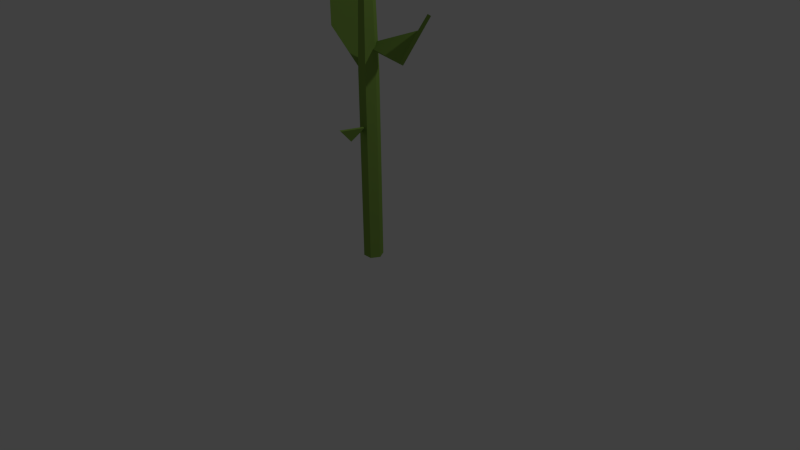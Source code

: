 # Source: Plant_Corn_01.blend  (saved by Blender 2.76.0; exported with 4.5.12 LTS)
import bpy
from mathutils import Matrix  # noqa: F401  (used for matrix-valued properties, if any)

bpy.ops.wm.read_factory_settings(use_empty=True)
scene = bpy.context.scene
scene.name = 'Scene'

# ---- collections
col_collection_1 = bpy.data.collections.new('Collection 1'); scene.collection.children.link(col_collection_1)

# ---- materials (node trees are filled in below, after node groups)
mat_color_f17 = bpy.data.materials.new('Color_F17')
mat_color_f17.alpha_threshold = 0.0
mat_color_f17.use_transparent_shadow = False
mat_color_f17.diffuse_color = (0.2392, 0.4, 0.07451, 1.0)
mat_color_f17.specular_color = (0.33, 0.33, 0.33)
mat_color_f17.roughness = 0.5
mat_frontcolor_001 = bpy.data.materials.new('FrontColor.001')
mat_frontcolor_001.alpha_threshold = 0.0
mat_frontcolor_001.use_transparent_shadow = False
mat_frontcolor_001.diffuse_color = (1.0, 1.0, 1.0, 1.0)
mat_frontcolor_001.specular_color = (0.33, 0.33, 0.33)
mat_frontcolor_001.roughness = 0.5
mat_color_d01_001 = bpy.data.materials.new('Color_D01.001')
mat_color_d01_001.alpha_threshold = 0.0
mat_color_d01_001.use_transparent_shadow = False
mat_color_d01_001.diffuse_color = (1.0, 0.749, 0.0, 1.0)
mat_color_d01_001.specular_color = (0.33, 0.33, 0.33)
mat_color_d01_001.roughness = 0.5

# ---- material node trees

# ---- world
world_world = bpy.data.worlds.new('World'); scene.world = world_world
world_world.color = (0.05088, 0.05088, 0.05088)
world_world.use_sun_shadow = False
world_world.sun_shadow_jitter_overblur = 0.0
world_world.cycles.sampling_method = 'MANUAL'
world_world.cycles.sample_map_resolution = 256

# ---- cameras
cam_camera = bpy.data.cameras.new('Camera')
cam_camera.clip_end = 100.0
cam_camera.lens = 35.0
cam_camera.sensor_width = 32.0
cam_camera.sensor_height = 18.0
cam_camera.ortho_scale = 7.314
cam_camera.dof.focus_distance = 0.0
cam_camera.dof.aperture_fstop = 128.0

# ---- lights
light_lamp = bpy.data.lights.new('Lamp', 'POINT')
light_lamp.transmission_factor = 0.0
light_lamp.cutoff_distance = 30.0
light_lamp.energy = 100.0
light_lamp.shadow_buffer_clip_start = 1.001
light_lamp.shadow_soft_size = 0.1
light_lamp.shadow_maximum_resolution = 0.006
light_lamp.use_absolute_resolution = True
light_lamp.cycles.use_multiple_importance_sampling = False

# ---- meshes
me_untitled_019 = bpy.data.meshes.new('Untitled.019')
me_untitled_019.from_pydata([(-13.94, 487.0, 40.23), (-15.43, 442.2, 23.91), (-15.69, 487.0, 43.27), (-13.71, 442.2, 20.93), (-15.43, 442.2, 23.91), (-30.56, 487.0, 31.47), (-32.33, 487.0, 34.53), (-13.71, 442.2, 20.93), (72.23, 346.3, -23.19), (82.38, 309.3, 13.4), (79.13, 311.5, 15.97), (75.48, 344.0, -25.76), (21.61, 216.0, 31.53), (9.978, 196.8, 45.47), (34.24, 227.5, 82.81), (41.73, 487.0, 8.884), (27.98, 442.2, -1.15), (24.54, 442.2, -1.15), (45.24, 487.0, 8.884), (24.41, 522.4, -1.15), (6.78, 546.0, -14.55), (14.52, 546.0, -1.15), (11.73, 522.4, -23.12), (-47.19, 487.0, 8.78), (-15.43, 442.2, 23.91), (-32.33, 487.0, 34.53), (-15.62, 151.5, -1.15), (-8.288, 0.0, 11.55), (-8.288, 151.5, 11.55), (-15.62, 0.0, -1.15), (36.19, 226.2, 82.63), (9.978, 196.8, 45.47), (11.93, 195.5, 45.29), (34.24, 227.5, 82.81), (-8.288, 151.5, -13.85), (6.373, 0.0, -13.85), (-8.288, 0.0, -13.85), (6.373, 151.5, -13.85), (6.78, 546.0, 12.25), (-13.64, 522.4, 20.82), (11.73, 522.4, 20.82), (-8.695, 546.0, 12.25), (-13.71, 442.2, -23.23), (-42.85, 487.0, -13.25), (-26.45, 442.2, -1.15), (-31.96, 487.0, -32.12), (41.73, 487.0, 8.884), (11.79, 442.2, 20.93), (28.74, 487.0, 31.39), (24.54, 442.2, -1.15), (30.49, 487.0, 34.42), (41.73, 487.0, 8.884), (28.74, 487.0, 31.39), (45.24, 487.0, 8.884), (23.56, 214.7, 31.34), (11.93, 195.5, 45.29), (3.585, 196.2, 29.2), (-10.01, 432.8, -16.83), (-11.37, 432.8, -1.15), (-19.06, 432.8, -1.15), (-6.162, 432.8, -10.16), (8.094, 432.8, -16.83), (4.247, 432.8, -10.16), (9.452, 432.8, -1.15), (17.15, 432.8, -1.15), (-10.01, 432.8, 14.53), (-6.162, 432.8, 7.865), (8.094, 432.8, 14.53), (4.247, 432.8, 7.865), (11.93, 195.5, 45.29), (9.978, 196.8, 45.47), (3.585, 196.2, 29.2), (9.978, 196.8, 45.47), (23.56, 214.7, 31.34), (11.93, 195.5, 45.29), (21.61, 216.0, 31.53), (-8.288, 283.5, -13.85), (6.373, 283.5, -13.85), (72.23, 346.3, -23.19), (79.13, 311.5, 15.97), (150.4, 390.0, 37.38), (-45.79, 487.0, -13.25), (-15.43, 442.2, -26.21), (-29.89, 442.2, -1.15), (-33.43, 487.0, -34.66), (6.373, 151.5, 11.55), (-8.288, 0.0, 11.55), (6.373, 0.0, 11.55), (-8.288, 151.5, 11.55), (-15.43, 442.2, -26.21), (13.51, 439.8, -26.21), (-15.43, 439.8, -26.21), (13.51, 442.2, -26.21), (-13.94, 487.0, -42.53), (-15.43, 442.2, -26.21), (-13.71, 442.2, -23.23), (-15.69, 487.0, -45.56), (75.48, 344.0, -25.76), (7.029, 319.4, -10.94), (8.147, 322.6, -8.847), (13.51, 442.2, -26.21), (12.05, 487.0, -42.53), (11.79, 442.2, -23.23), (13.8, 487.0, -45.56), (-13.71, 439.8, -23.23), (-15.62, 439.8, -1.15), (-26.45, 439.8, -1.15), (-8.288, 439.8, -13.85), (11.79, 439.8, -23.23), (6.373, 439.8, -13.85), (13.7, 439.8, -1.15), (24.54, 439.8, -1.15), (-13.71, 439.8, 20.93), (-8.288, 439.8, 11.55), (11.79, 439.8, 20.93), (6.373, 439.8, 11.55), (-55.33, 348.1, -45.47), (-90.53, 325.4, -13.02), (-88.83, 328.3, -9.775), (-57.02, 345.1, -48.71), (12.05, 487.0, -42.53), (-13.71, 442.2, -23.23), (11.79, 442.2, -23.23), (-13.94, 487.0, -42.53), (-0.08032, 202.5, 11.55), (6.373, 283.5, 11.55), (-5.699, 197.0, 11.55), (-1.772, 203.4, 11.55), (-2.374, 203.7, 11.55), (-7.504, 198.7, 11.55), (-8.288, 283.5, 11.55), (23.56, 214.7, 31.34), (36.19, 226.2, 82.63), (11.93, 195.5, 45.29), (-13.94, 487.0, 40.23), (11.79, 442.2, 20.93), (-13.71, 442.2, 20.93), (12.05, 487.0, 40.23), (45.36, 313.7, 8.291), (45.88, 310.3, 5.136), (79.13, 311.5, 15.97), (28.74, 487.0, 31.39), (13.51, 442.2, 23.91), (30.49, 487.0, 34.42), (11.79, 442.2, 20.93), (13.7, 151.5, -1.15), (6.373, 283.5, 11.55), (6.373, 151.5, 11.55), (13.7, 283.5, -1.15), (75.48, 344.0, -25.76), (12.52, 311.6, -1.81), (7.029, 319.4, -10.94), (45.88, 310.3, 5.136), (13.8, 487.0, 43.27), (-13.94, 487.0, 40.23), (-15.69, 487.0, 43.27), (12.05, 487.0, 40.23), (-13.94, 487.0, -42.53), (13.8, 487.0, -45.56), (-15.69, 487.0, -45.56), (12.05, 487.0, -42.53), (13.8, 487.0, 43.27), (-15.43, 442.2, 23.91), (13.51, 442.2, 23.91), (-15.69, 487.0, 43.27), (13.51, 442.2, 23.91), (12.05, 487.0, 40.23), (13.8, 487.0, 43.27), (11.79, 442.2, 20.93), (-42.85, 487.0, -13.25), (-29.89, 442.2, -1.15), (-26.45, 442.2, -1.15), (-45.79, 487.0, -13.25), (34.24, 227.5, 82.81), (23.56, 214.7, 31.34), (21.61, 216.0, 31.53), (36.19, 226.2, 82.63), (-8.695, 546.0, 12.25), (-26.33, 522.4, -1.15), (-13.64, 522.4, 20.82), (-16.43, 546.0, -1.15), (6.373, 0.0, -13.85), (13.7, 151.5, -1.15), (13.7, 0.0, -1.15), (6.373, 151.5, -13.85), (-15.69, 487.0, -45.56), (13.51, 442.2, -26.21), (-15.43, 442.2, -26.21), (13.8, 487.0, -45.56), (75.48, 344.0, -25.76), (153.6, 387.7, 34.81), (82.38, 309.3, 13.4), (-29.89, 439.8, -1.15), (-15.43, 439.8, 23.91), (-47.19, 487.0, 8.78), (-47.19, 487.0, 8.78), (-29.89, 439.8, -1.15), (-29.89, 442.2, -1.15), (13.51, 439.8, -26.21), (-15.43, 439.8, -26.21), (150.4, 390.0, 37.38), (75.48, 344.0, -25.76), (72.23, 346.3, -23.19), (153.6, 387.7, 34.81), (3.585, 196.2, 29.2), (9.978, 196.8, 45.47), (2.202, 197.9, 30.01), (21.61, 216.0, 31.53), (2.202, 197.9, 30.01), (9.978, 196.8, 45.47), (-15.62, 283.5, -1.15), (-8.288, 151.5, 11.55), (-8.288, 283.5, 11.55), (-15.62, 151.5, -1.15), (-15.43, 442.2, -26.21), (-31.96, 487.0, -32.12), (-13.71, 442.2, -23.23), (-33.43, 487.0, -34.66), (27.98, 439.8, -1.15), (13.7, 283.5, -1.15), (12.52, 311.6, -1.81), (12.89, 312.2, -1.15), (6.373, 283.5, -13.85), (7.029, 319.4, -10.94), (8.341, 323.4, -8.468), (9.452, 432.8, -1.15), (12.74, 317.4, -1.15), (4.247, 432.8, -10.16), (8.147, 322.6, -8.847), (23.56, 214.7, 31.34), (-0.08032, 202.5, 11.55), (-1.772, 203.4, 11.55), (-90.53, 325.4, -13.02), (-10.5, 276.6, -10.02), (-13.8, 272.3, -4.298), (-57.02, 345.1, -48.71), (-6.162, 432.8, -10.16), (6.373, 283.5, -13.85), (-8.288, 283.5, -13.85), (4.247, 432.8, -10.16), (-13.64, 522.4, -23.12), (11.73, 456.4, -23.12), (-13.64, 456.4, -23.12), (11.73, 522.4, -23.12), (-11.21, 283.1, -8.782), (-88.83, 328.3, -9.775), (-15.45, 277.6, -1.437), (-55.33, 348.1, -45.47), (-13.64, 456.4, -23.12), (7.498, 442.2, -15.8), (-9.413, 442.2, -15.8), (11.73, 456.4, -23.12), (-119.8, 413.8, -32.61), (-57.02, 345.1, -48.71), (-101.7, 359.0, -20.61), (7.498, 442.2, -15.8), (24.41, 456.4, -1.15), (15.95, 442.2, -1.15), (11.73, 456.4, -23.12), (11.79, 439.8, 20.93), (13.51, 442.2, 23.91), (13.51, 439.8, 23.91), (11.79, 442.2, 20.93), (13.51, 439.8, -26.21), (27.98, 442.2, -1.15), (27.98, 439.8, -1.15), (13.51, 442.2, -26.21), (-13.71, 439.8, -23.23), (8.094, 432.8, -16.83), (-10.01, 432.8, -16.83), (11.79, 439.8, -23.23), (45.36, 313.7, 8.291), (12.52, 311.6, -1.81), (45.88, 310.3, 5.136), (12.89, 312.2, -1.15), (11.43, 315.1, 1.226), (-19.06, 432.8, -1.15), (-13.71, 439.8, 20.93), (-26.45, 439.8, -1.15), (-10.01, 432.8, 14.53), (-8.695, 546.0, -14.55), (11.73, 522.4, -23.12), (-13.64, 522.4, -23.12), (6.78, 546.0, -14.55), (11.73, 522.4, 20.82), (-13.64, 456.4, 20.82), (11.73, 456.4, 20.82), (-13.64, 522.4, 20.82), (12.89, 312.2, -1.15), (12.74, 317.4, -1.15), (11.43, 315.1, 1.226), (-8.288, 151.5, -13.85), (-15.62, 0.0, -1.15), (-15.62, 151.5, -1.15), (-8.288, 0.0, -13.85), (24.41, 522.4, -1.15), (6.78, 546.0, 12.25), (11.73, 522.4, 20.82), (14.52, 546.0, -1.15), (-8.695, 546.0, 12.25), (-8.695, 546.0, -14.55), (-16.43, 546.0, -1.15), (6.78, 546.0, 12.25), (6.78, 546.0, -14.55), (14.52, 546.0, -1.15), (6.373, 439.8, 11.55), (-6.162, 432.8, 7.865), (4.247, 432.8, 7.865), (-8.288, 439.8, 11.55), (-10.5, 276.6, -10.02), (-55.33, 348.1, -45.47), (-11.21, 283.1, -8.782), (-57.02, 345.1, -48.71), (-15.45, 277.6, -1.437), (-90.53, 325.4, -13.02), (-13.8, 272.3, -4.298), (-88.83, 328.3, -9.775), (28.74, 487.0, -33.69), (13.51, 442.2, -26.21), (11.79, 442.2, -23.23), (30.49, 487.0, -36.72), (-15.43, 439.8, 23.91), (4.247, 432.8, 7.865), (-8.288, 283.5, 11.55), (6.373, 283.5, 11.55), (-6.162, 432.8, 7.865), (82.38, 309.3, 13.4), (79.13, 311.5, 15.97), (45.88, 310.3, 5.136), (6.373, 283.5, 11.55), (4.247, 432.8, 7.865), (13.7, 283.5, -1.15), (9.452, 432.8, -1.15), (-13.64, 522.4, -23.12), (-26.33, 456.4, -1.15), (-26.33, 522.4, -1.15), (-13.64, 456.4, -23.12), (-116.8, 415.5, -29.46), (-55.33, 348.1, -45.47), (-57.02, 345.1, -48.71), (-13.64, 456.4, -23.12), (-17.87, 442.2, -1.15), (-26.33, 456.4, -1.15), (-9.413, 442.2, -15.8), (-5.699, 197.0, 11.55), (2.202, 197.9, 30.01), (-7.504, 198.7, 11.55), (3.585, 196.2, 29.2), (-13.71, 442.2, 20.93), (-43.66, 487.0, 8.78), (-30.56, 487.0, 31.47), (-26.45, 442.2, -1.15), (8.341, 323.4, -8.468), (75.48, 344.0, -25.76), (8.147, 322.6, -8.847), (72.23, 346.3, -23.19), (13.7, 0.0, -1.15), (6.373, 151.5, 11.55), (6.373, 0.0, 11.55), (13.7, 151.5, -1.15), (79.13, 311.5, 15.97), (72.23, 346.3, -23.19), (45.36, 313.7, 8.291), (-15.62, 283.5, -1.15), (-15.45, 277.6, -1.437), (-15.62, 151.5, -1.15), (-11.21, 283.1, -8.782), (-8.288, 283.5, -13.85), (-10.5, 276.6, -10.02), (-8.288, 151.5, -13.85), (-13.8, 272.3, -4.298), (-8.695, 546.0, -14.55), (-26.33, 522.4, -1.15), (-16.43, 546.0, -1.15), (-13.64, 522.4, -23.12), (-6.162, 432.8, -10.16), (-15.62, 283.5, -1.15), (-11.37, 432.8, -1.15), (-8.288, 283.5, -13.85), (-0.08032, 202.5, 11.55), (3.585, 196.2, 29.2), (-5.699, 197.0, 11.55), (23.56, 214.7, 31.34), (2.202, 197.9, 30.01), (-2.374, 203.7, 11.55), (-7.504, 198.7, 11.55), (21.61, 216.0, 31.53), (-15.62, 439.8, -1.15), (-6.162, 432.8, 7.865), (-8.288, 439.8, 11.55), (-11.37, 432.8, -1.15), (-11.21, 283.1, -8.782), (-13.8, 272.3, -4.298), (-15.45, 277.6, -1.437), (-10.5, 276.6, -10.02), (-47.19, 487.0, 8.78), (-26.45, 442.2, -1.15), (-29.89, 442.2, -1.15), (-43.66, 487.0, 8.78), (-98.66, 360.7, -17.45), (-101.7, 359.0, -20.61), (-88.83, 328.3, -9.775), (13.51, 442.2, -26.21), (45.24, 487.0, -11.18), (27.98, 442.2, -1.15), (30.49, 487.0, -36.72), (153.6, 387.7, 34.81), (79.13, 311.5, 15.97), (82.38, 309.3, 13.4), (150.4, 390.0, 37.38), (45.24, 487.0, -11.18), (24.54, 442.2, -1.15), (27.98, 442.2, -1.15), (41.73, 487.0, -11.18), (-13.71, 439.8, 20.93), (-15.43, 442.2, 23.91), (-15.43, 439.8, 23.91), (-13.71, 442.2, 20.93), (-26.33, 522.4, -1.15), (-13.64, 456.4, 20.82), (-13.64, 522.4, 20.82), (-26.33, 456.4, -1.15), (-8.288, 439.8, -13.85), (4.247, 432.8, -10.16), (-6.162, 432.8, -10.16), (6.373, 439.8, -13.85), (-15.43, 439.8, 23.91), (-29.89, 439.8, -1.15), (17.15, 432.8, -1.15), (11.79, 439.8, 20.93), (8.094, 432.8, 14.53), (24.54, 439.8, -1.15), (6.373, 151.5, -13.85), (13.7, 283.5, -1.15), (13.7, 151.5, -1.15), (6.373, 283.5, -13.85), (-32.33, 487.0, 34.53), (-43.66, 487.0, 8.78), (-47.19, 487.0, 8.78), (-30.56, 487.0, 31.47), (41.73, 487.0, -11.18), (11.79, 442.2, -23.23), (24.54, 442.2, -1.15), (28.74, 487.0, -33.69), (-116.8, 415.5, -29.46), (-57.02, 345.1, -48.71), (-119.8, 413.8, -32.61), (82.38, 309.3, 13.4), (45.88, 310.3, 5.136), (75.48, 344.0, -25.76), (-42.85, 487.0, -13.25), (-33.43, 487.0, -34.66), (-45.79, 487.0, -13.25), (-31.96, 487.0, -32.12), (45.36, 313.7, 8.291), (12.74, 317.4, -1.15), (11.43, 315.1, 1.226), (72.23, 346.3, -23.19), (8.341, 323.4, -8.468), (-2.374, 203.7, 11.55), (23.56, 214.7, 31.34), (-1.772, 203.4, 11.55), (21.61, 216.0, 31.53), (-26.33, 456.4, -1.15), (-9.413, 442.2, 13.5), (-13.64, 456.4, 20.82), (-17.87, 442.2, -1.15), (7.498, 442.2, 13.5), (24.41, 456.4, -1.15), (11.73, 456.4, 20.82), (15.95, 442.2, -1.15), (-13.71, 442.2, -23.23), (-26.45, 439.8, -1.15), (-26.45, 442.2, -1.15), (-13.71, 439.8, -23.23), (13.51, 442.2, 23.91), (24.54, 442.2, -1.15), (11.79, 442.2, 20.93), (27.98, 442.2, -1.15), (-13.71, 439.8, -23.23), (-19.06, 432.8, -1.15), (-26.45, 439.8, -1.15), (-10.01, 432.8, -16.83), (13.51, 439.8, 23.91), (41.73, 487.0, -11.18), (30.49, 487.0, -36.72), (28.74, 487.0, -33.69), (45.24, 487.0, -11.18), (-13.71, 442.2, 20.93), (-17.87, 442.2, -1.15), (-26.45, 442.2, -1.15), (-9.413, 442.2, 13.5), (7.498, 442.2, 13.5), (15.95, 442.2, -1.15), (-13.71, 442.2, -23.23), (-9.413, 442.2, -15.8), (11.79, 442.2, -23.23), (7.498, 442.2, -15.8), (11.79, 439.8, -23.23), (17.15, 432.8, -1.15), (8.094, 432.8, -16.83), (24.54, 439.8, -1.15), (4.247, 432.8, 7.865), (13.7, 439.8, -1.15), (6.373, 439.8, 11.55), (9.452, 432.8, -1.15), (13.51, 442.2, 23.91), (45.24, 487.0, 8.884), (30.49, 487.0, 34.42), (27.98, 442.2, -1.15), (11.79, 439.8, -23.23), (24.54, 442.2, -1.15), (24.54, 439.8, -1.15), (11.79, 442.2, -23.23), (13.51, 442.2, 23.91), (-15.43, 439.8, 23.91), (13.51, 439.8, 23.91), (-15.43, 442.2, 23.91), (-15.43, 442.2, -26.21), (-29.89, 439.8, -1.15), (-29.89, 442.2, -1.15), (-15.43, 439.8, -26.21), (11.79, 442.2, 20.93), (-13.71, 439.8, 20.93), (11.79, 439.8, 20.93), (-13.71, 442.2, 20.93), (-15.43, 442.2, 23.91), (11.79, 442.2, -23.23), (-13.71, 439.8, -23.23), (11.79, 439.8, -23.23), (-13.71, 442.2, -23.23), (-29.89, 442.2, -1.15), (-26.45, 439.8, -1.15), (-29.89, 439.8, -1.15), (-26.45, 442.2, -1.15), (-15.43, 439.8, -26.21), (-13.71, 442.2, -23.23), (-13.71, 439.8, -23.23), (-15.43, 442.2, -26.21), (-6.162, 432.8, 7.865), (-15.62, 283.5, -1.15), (-8.288, 283.5, 11.55), (-11.37, 432.8, -1.15), (24.54, 439.8, -1.15), (11.79, 442.2, 20.93), (11.79, 439.8, 20.93), (24.54, 442.2, -1.15), (-98.66, 360.7, -17.45), (-88.83, 328.3, -9.775), (-55.33, 348.1, -45.47), (13.51, 442.2, -26.21), (11.79, 439.8, -23.23), (11.79, 442.2, -23.23), (13.51, 439.8, -26.21), (13.51, 442.2, -26.21), (24.41, 456.4, -1.15), (11.73, 522.4, 20.82), (11.73, 456.4, 20.82), (24.41, 522.4, -1.15), (11.79, 439.8, 20.93), (-10.01, 432.8, 14.53), (8.094, 432.8, 14.53), (-13.71, 439.8, 20.93), (-8.288, 439.8, -13.85), (-11.37, 432.8, -1.15), (-15.62, 439.8, -1.15), (-6.162, 432.8, -10.16), (-26.45, 442.2, -1.15), (-13.71, 439.8, 20.93), (-13.71, 442.2, 20.93), (-26.45, 439.8, -1.15), (4.247, 432.8, -10.16), (13.7, 439.8, -1.15), (9.452, 432.8, -1.15), (6.373, 439.8, -13.85), (-116.8, 415.5, -29.46), (-98.66, 360.7, -17.45), (-55.33, 348.1, -45.47), (24.54, 442.2, -1.15), (27.98, 439.8, -1.15), (24.54, 439.8, -1.15), (27.98, 442.2, -1.15), (-101.7, 359.0, -20.61), (-90.53, 325.4, -13.02), (-88.83, 328.3, -9.775), (-101.7, 359.0, -20.61), (-57.02, 345.1, -48.71), (-90.53, 325.4, -13.02), (11.73, 456.4, 20.82), (-9.413, 442.2, 13.5), (7.498, 442.2, 13.5), (-13.64, 456.4, 20.82), (11.73, 456.4, -23.12), (24.41, 522.4, -1.15), (24.41, 456.4, -1.15), (11.73, 522.4, -23.12), (27.98, 439.8, -1.15), (13.51, 442.2, 23.91), (13.51, 439.8, 23.91), (27.98, 442.2, -1.15), (-15.43, 442.2, -26.21), (-29.89, 442.2, -1.15), (-98.66, 360.7, -17.45), (-119.8, 413.8, -32.61), (-101.7, 359.0, -20.61), (-116.8, 415.5, -29.46)], [], [(0, 1, 2), (1, 0, 3), (4, 5, 6), (5, 4, 7), (8, 9, 10), (9, 8, 11), (12, 13, 14), (15, 16, 17), (16, 15, 18), (19, 20, 21), (20, 19, 22), (23, 24, 25), (26, 27, 28), (27, 26, 29), (30, 31, 32), (31, 30, 33), (34, 35, 36), (35, 34, 37), (38, 39, 40), (39, 38, 41), (42, 43, 44), (43, 42, 45), (46, 47, 48), (47, 46, 49), (50, 51, 52), (51, 50, 53), (54, 55, 56), (57, 58, 59), (58, 57, 60), (60, 57, 61), (60, 61, 62), (62, 61, 63), (63, 61, 64), (58, 65, 59), (65, 58, 66), (65, 66, 67), (67, 66, 68), (67, 68, 63), (67, 63, 64), (69, 70, 71), (72, 73, 74), (73, 72, 75), (76, 37, 34), (37, 76, 77), (78, 79, 80), (81, 82, 83), (82, 81, 84), (85, 86, 87), (86, 85, 88), (89, 90, 91), (90, 89, 92), (93, 94, 95), (94, 93, 96), (97, 98, 99), (100, 101, 102), (101, 100, 103), (104, 105, 106), (105, 104, 107), (107, 104, 108), (107, 108, 109), (109, 108, 110), (110, 108, 111), (105, 112, 106), (112, 105, 113), (112, 113, 114), (114, 113, 115), (114, 115, 110), (114, 110, 111), (116, 117, 118), (117, 116, 119), (120, 121, 122), (121, 120, 123), (85, 124, 88), (124, 85, 125), (88, 124, 126), (124, 125, 127), (127, 125, 128), (88, 129, 130), (129, 88, 126), (130, 129, 128), (130, 128, 125), (131, 132, 133), (134, 135, 136), (135, 134, 137), (138, 139, 140), (141, 142, 143), (142, 141, 144), (145, 146, 147), (146, 145, 148), (149, 150, 151), (150, 149, 152), (153, 154, 155), (154, 153, 156), (157, 158, 159), (158, 157, 160), (161, 162, 163), (162, 161, 164), (165, 166, 167), (166, 165, 168), (169, 170, 171), (170, 169, 172), (173, 174, 175), (174, 173, 176), (177, 178, 179), (178, 177, 180), (181, 182, 183), (182, 181, 184), (185, 186, 187), (186, 185, 188), (189, 190, 191), (192, 193, 194), (195, 196, 197), (198, 104, 199), (104, 198, 108), (200, 201, 202), (201, 200, 203), (204, 205, 206), (207, 208, 209), (210, 211, 212), (211, 210, 213), (214, 215, 216), (215, 214, 217), (198, 111, 108), (111, 198, 218), (219, 220, 221), (220, 219, 222), (220, 222, 223), (224, 225, 226), (225, 224, 227), (227, 224, 228), (227, 228, 223), (227, 223, 222), (229, 230, 231), (232, 233, 234), (233, 232, 235), (236, 237, 238), (237, 236, 239), (240, 241, 242), (241, 240, 243), (244, 245, 246), (245, 244, 247), (248, 249, 250), (249, 248, 251), (252, 253, 254), (255, 256, 257), (256, 255, 258), (259, 260, 261), (260, 259, 262), (263, 264, 265), (264, 263, 266), (267, 268, 269), (268, 267, 270), (271, 272, 273), (272, 271, 274), (274, 271, 275), (276, 277, 278), (277, 276, 279), (280, 281, 282), (281, 280, 283), (284, 285, 286), (285, 284, 287), (288, 289, 290), (291, 292, 293), (292, 291, 294), (295, 296, 297), (296, 295, 298), (299, 300, 301), (300, 299, 302), (300, 302, 303), (303, 302, 304), (305, 306, 307), (306, 305, 308), (309, 310, 311), (310, 309, 312), (313, 314, 315), (314, 313, 316), (317, 318, 319), (318, 317, 320), (23, 321, 24), (322, 323, 324), (323, 322, 325), (326, 327, 328), (329, 290, 330), (290, 329, 331), (290, 331, 288), (290, 332, 330), (332, 290, 289), (333, 334, 335), (334, 333, 336), (337, 338, 339), (340, 341, 342), (341, 340, 343), (221, 224, 226), (224, 221, 220), (224, 220, 228), (228, 220, 223), (344, 345, 346), (345, 344, 347), (348, 349, 350), (349, 348, 351), (352, 353, 354), (353, 352, 355), (356, 357, 358), (357, 356, 359), (360, 361, 362), (363, 364, 365), (364, 363, 366), (366, 363, 367), (366, 367, 368), (364, 369, 365), (369, 364, 370), (369, 370, 368), (369, 368, 367), (371, 372, 373), (372, 371, 374), (124, 129, 126), (129, 124, 127), (129, 127, 128), (375, 376, 377), (376, 375, 378), (379, 380, 381), (380, 379, 382), (383, 384, 385), (384, 383, 386), (387, 388, 389), (388, 387, 390), (391, 392, 393), (392, 391, 394), (395, 396, 397), (396, 395, 398), (399, 400, 401), (402, 403, 404), (403, 402, 405), (406, 407, 408), (407, 406, 409), (410, 411, 412), (411, 410, 413), (414, 415, 416), (415, 414, 417), (418, 419, 420), (419, 418, 421), (422, 423, 424), (423, 422, 425), (106, 426, 427), (426, 106, 112), (428, 429, 430), (429, 428, 431), (432, 433, 434), (433, 432, 435), (436, 437, 438), (437, 436, 439), (440, 441, 442), (441, 440, 443), (444, 445, 446), (447, 448, 449), (450, 451, 452), (451, 450, 453), (454, 455, 456), (455, 457, 458), (457, 455, 454), (459, 460, 461), (460, 459, 462), (463, 464, 465), (464, 463, 466), (467, 468, 469), (468, 467, 470), (471, 472, 473), (472, 471, 474), (475, 476, 477), (476, 475, 478), (479, 480, 481), (480, 479, 482), (112, 483, 426), (483, 112, 114), (484, 485, 486), (485, 484, 487), (488, 489, 490), (489, 488, 491), (491, 488, 477), (491, 477, 492), (492, 477, 493), (493, 477, 476), (489, 494, 490), (494, 489, 495), (494, 495, 496), (496, 495, 497), (496, 497, 493), (496, 493, 476), (498, 499, 500), (499, 498, 501), (502, 503, 504), (503, 502, 505), (506, 507, 508), (507, 506, 509), (510, 511, 512), (511, 510, 513), (514, 515, 516), (515, 514, 517), (518, 519, 520), (519, 518, 521), (522, 523, 524), (523, 522, 525), (475, 488, 526), (488, 475, 477), (527, 528, 529), (528, 527, 530), (199, 106, 427), (106, 199, 104), (531, 532, 533), (532, 531, 534), (535, 536, 537), (536, 535, 538), (539, 540, 541), (540, 539, 542), (543, 544, 545), (544, 543, 546), (547, 548, 549), (550, 551, 552), (551, 550, 553), (476, 554, 496), (554, 476, 478), (555, 556, 557), (556, 555, 558), (559, 560, 561), (560, 559, 562), (563, 564, 565), (564, 563, 566), (567, 568, 569), (568, 567, 570), (571, 572, 573), (572, 571, 574), (575, 576, 577), (578, 579, 580), (579, 578, 581), (582, 583, 584), (585, 586, 587), (588, 589, 590), (589, 588, 591), (592, 593, 594), (593, 592, 595), (111, 483, 114), (483, 111, 218), (596, 597, 598), (597, 596, 599), (490, 600, 601), (600, 490, 494), (602, 603, 604), (603, 602, 605)])
me_untitled_019.polygons.foreach_set('use_smooth', [True] * 348)
me_untitled_019.polygons.foreach_set('material_index', [0, 0, 0, 0, 1, 1, 0, 0, 0, 2, 2, 0, 0, 0, 0, 0, 0, 0, 2, 2, 0, 0, 0, 0, 0, 0, 0, 0, 0, 0, 0, 0, 0, 0, 0, 0, 0, 0, 0, 0, 1, 1, 0, 0, 0, 0, 0, 0, 0, 0, 0, 0, 0, 0, 0, 0, 0, 0, 0, 0, 0, 0, 0, 0, 0, 0, 0, 0, 1, 1, 0, 0, 0, 0, 0, 0, 0, 0, 0, 0, 0, 0, 0, 0, 0, 0, 0, 0, 0, 0, 0, 0, 0, 0, 0, 0, 0, 0, 0, 0, 0, 0, 0, 2, 2, 0, 0, 0, 0, 0, 0, 0, 0, 0, 0, 0, 0, 0, 0, 0, 0, 0, 0, 0, 0, 0, 0, 0, 0, 0, 0, 0, 0, 0, 0, 0, 0, 2, 2, 0, 0, 2, 2, 0, 2, 2, 0, 0, 0, 0, 0, 0, 0, 0, 0, 0, 0, 2, 2, 2, 2, 0, 0, 0, 2, 2, 2, 2, 2, 2, 0, 0, 0, 0, 0, 0, 0, 0, 0, 0, 0, 0, 0, 0, 0, 0, 0, 2, 2, 0, 2, 2, 0, 0, 0, 0, 0, 0, 0, 0, 0, 0, 0, 0, 0, 0, 0, 0, 0, 0, 0, 0, 0, 2, 2, 0, 0, 0, 0, 0, 0, 0, 0, 0, 0, 0, 0, 0, 0, 0, 0, 0, 0, 0, 0, 0, 0, 0, 0, 2, 2, 0, 0, 0, 0, 0, 0, 0, 0, 0, 0, 0, 0, 0, 0, 0, 0, 0, 0, 0, 0, 0, 2, 2, 2, 2, 0, 0, 0, 0, 0, 0, 0, 0, 0, 0, 0, 0, 0, 0, 0, 0, 0, 0, 0, 0, 0, 0, 0, 0, 0, 0, 0, 0, 0, 0, 0, 0, 0, 0, 0, 0, 0, 0, 0, 0, 0, 0, 0, 0, 0, 0, 0, 0, 0, 0, 0, 0, 0, 0, 0, 2, 2, 0, 0, 0, 0, 0, 0, 0, 0, 0, 0, 0, 0, 0, 2, 2, 2, 2, 0, 0, 0, 0, 0, 0, 0, 0])
_uv = me_untitled_019.uv_layers.new(name='UVMap')
_uv.uv.foreach_set('vector', [1.646, 18.83, 1.119, 17.02, 1.784, 18.83, 1.119, 17.02, 1.646, 18.83, 0.9835, 17.02, -1.119, 17.06, -1.674, 18.86, -1.814, 18.86, -1.674, 18.86, -1.119, 17.06, -0.9835, 17.06, -2.169, 9.888, -1.098, 8.096, -0.9477, 8.205, -1.098, 8.096, -2.169, 9.888, -2.319, 9.779, 1.316, 7.462, 1.819, 6.553, 3.373, 8.007, -1.643, 18.79, -1.102, 16.98, -0.9661, 16.98, -1.102, 16.98, -1.643, 18.79, -1.781, 18.79, -0.4413, 19.04, 0.3627, 20.03, -0.2466, 20.03, 0.3627, 20.03, -0.4413, 19.04, 0.5574, 19.04, -0.6296, 18.24, 0.5115, 16.31, 0.5409, 18.24, -0.3467, 5.965, 0.2306, 0.0, 0.2306, 5.965, 0.2306, 0.0, -0.3467, 5.965, -0.3467, 0.0, 2.682, 8.495, 1.123, 7.044, 1.189, 6.979, 1.123, 7.044, 2.682, 8.495, 2.616, 8.56, 0.3263, 5.965, -0.2509, 0.0, 0.3263, 0.0, -0.2509, 0.0, 0.3263, 5.965, -0.2509, 5.965, 0.2669, 20.04, -0.5371, 19.05, 0.4617, 19.05, -0.5371, 19.05, 0.2669, 20.04, -0.3423, 20.04, 0.5223, 16.25, -0.3919, 18.18, -0.4816, 16.25, -0.3919, 18.18, 0.5223, 16.25, 0.4659, 18.18, -0.5186, 18.17, 0.4816, 16.24, 0.5044, 18.17, 0.4816, 16.24, -0.5186, 18.17, -0.5223, 16.24, 1.201, -1.355, 1.643, -0.3498, 1.132, -1.236, 1.643, -0.3498, 1.201, -1.355, 1.781, -0.3498, -1.53, 6.462, -1.785, 5.455, -1.072, 5.49, 0.3941, 0.6625, 0.4475, 0.04527, 0.7504, 0.04527, 0.4475, 0.04527, 0.3941, 0.6625, 0.2426, 0.4002, 0.2426, 0.4002, 0.3941, 0.6625, -0.3187, 0.6625, 0.2426, 0.4002, -0.3187, 0.6625, -0.1672, 0.4002, -0.1672, 0.4002, -0.3187, 0.6625, -0.3721, 0.04527, -0.3721, 0.04527, -0.3187, 0.6625, -0.675, 0.04527, 0.4475, 0.04527, 0.3941, -0.572, 0.7504, 0.04527, 0.3941, -0.572, 0.4475, 0.04527, 0.2426, -0.3097, 0.3941, -0.572, 0.2426, -0.3097, -0.3187, -0.572, -0.3187, -0.572, 0.2426, -0.3097, -0.1672, -0.3097, -0.3187, -0.572, -0.1672, -0.3097, -0.3721, 0.04527, -0.3187, -0.572, -0.3721, 0.04527, -0.675, 0.04527, 1.818, 4.714, 1.793, 4.803, 1.105, 4.76, 0.325, 6.371, -0.3824, 7.138, 0.2514, 6.314, -0.3824, 7.138, 0.325, 6.371, -0.3088, 7.195, 0.3263, 11.16, -0.2509, 5.965, 0.3263, 5.965, -0.2509, 5.965, 0.3263, 11.16, -0.2509, 11.16, 1.048, 13.31, 2.425, 11.76, 4.827, 15.27, 0.4497, 18.27, -0.59, 16.34, 0.5492, 16.34, -0.59, 16.34, 0.4497, 18.27, -0.5237, 18.27, 0.2509, 5.965, -0.3263, 0.0, 0.2509, 0.0, -0.3263, 0.0, 0.2509, 5.965, -0.3263, 5.965, 0.6073, 17.41, -0.5319, 17.32, 0.6073, 17.32, -0.5319, 17.32, 0.6073, 17.41, -0.5319, 17.41, -1.724, 18.84, -1.197, 17.03, -1.062, 17.03, -1.197, 17.03, -1.724, 18.84, -1.862, 18.84, -3.106, 11.16, -0.4436, 9.954, -0.4449, 10.11, 1.16, 17.05, 1.687, 18.85, 1.024, 17.05, 1.687, 18.85, 1.16, 17.05, 1.825, 18.85, 0.5396, 0.9146, 0.6149, 0.04527, 1.042, 0.04527, 0.6149, 0.04527, 0.5396, 0.9146, 0.3263, 0.5452, 0.3263, 0.5452, 0.5396, 0.9146, -0.4642, 0.9146, 0.3263, 0.5452, -0.4642, 0.9146, -0.2509, 0.5452, -0.2509, 0.5452, -0.4642, 0.9146, -0.5395, 0.04527, -0.5395, 0.04527, -0.4642, 0.9146, -0.9661, 0.04527, 0.6149, 0.04527, 0.5396, -0.8241, 1.042, 0.04527, 0.5396, -0.8241, 0.6149, 0.04527, 0.3263, -0.4546, 0.5396, -0.8241, 0.3263, -0.4546, -0.4642, -0.8241, -0.4642, -0.8241, 0.3263, -0.4546, -0.2509, -0.4546, -0.4642, -0.8241, -0.2509, -0.4546, -0.5395, 0.04527, -0.4642, -0.8241, -0.5395, 0.04527, -0.9661, 0.04527, -0.8783, 8.246, 0.8151, 7.026, 0.9098, 7.186, 0.8151, 7.026, -0.8783, 8.246, -0.973, 8.087, 0.4744, 18.27, -0.5396, 16.35, 0.4642, 16.35, -0.5396, 16.35, 0.4744, 18.27, -0.5487, 18.27, 0.2509, 5.965, -0.003162, 7.973, -0.3263, 5.965, -0.003162, 7.973, 0.2509, 5.965, 0.2509, 11.16, -0.3263, 5.965, -0.003162, 7.973, -0.2244, 7.755, -0.003162, 7.973, 0.2509, 11.16, -0.06978, 8.008, -0.06978, 8.008, 0.2509, 11.16, -0.09348, 8.021, -0.3263, 5.965, -0.2954, 7.824, -0.3263, 11.16, -0.2954, 7.824, -0.3263, 5.965, -0.2244, 7.755, -0.3263, 11.16, -0.2954, 7.824, -0.09348, 8.021, -0.3263, 11.16, -0.09348, 8.021, 0.2509, 11.16, -1.316, 7.462, -3.373, 8.007, -1.819, 6.553, 0.5487, 18.24, -0.4642, 16.32, 0.5396, 16.32, -0.4642, 16.32, 0.5487, 18.24, -0.4744, 18.24, 1.806, 8.984, 1.791, 8.799, 3.167, 8.867, 1.636, 18.84, 1.081, 17.03, 1.774, 18.84, 1.081, 17.03, 1.636, 18.84, 0.9458, 17.03, 0.309, 5.965, -0.2683, 11.16, -0.2683, 5.965, -0.2683, 11.16, 0.309, 5.965, 0.309, 11.16, -2.766, 10.43, -0.4747, 8.586, -0.2026, 9.028, -0.4747, 8.586, -2.766, 10.43, -1.815, 8.51, 0.5434, -1.703, -0.5487, -1.584, -0.6176, -1.703, -0.5487, -1.584, 0.5434, -1.703, 0.4744, -1.584, -0.5487, 1.674, 0.5434, 1.794, -0.6176, 1.794, 0.5434, 1.794, -0.5487, 1.674, 0.4744, 1.674, 0.5434, 18.28, -0.6073, 16.36, 0.5319, 16.36, -0.6073, 16.36, 0.5434, 18.28, -0.6176, 18.28, -1.081, 17.04, -1.609, 18.84, -1.747, 18.84, -1.609, 18.84, -1.081, 17.04, -0.9458, 17.04, -1.687, 18.65, -1.177, 16.82, -1.042, 16.82, -1.177, 16.82, -1.687, 18.65, -1.803, 18.65, -3.491, 5.761, -1.535, 4.917, -1.502, 5.004, -1.535, 4.917, -3.491, 5.761, -3.524, 5.674, 0.2466, 20.02, -0.5574, 19.03, 0.4413, 19.03, -0.5574, 19.03, 0.2466, 20.02, -0.3627, 20.02, 0.3467, 0.0, -0.2306, 5.965, -0.2306, 0.0, -0.2306, 5.965, 0.3467, 0.0, 0.3467, 5.965, 0.6176, 18.31, -0.5319, 16.39, 0.6073, 16.39, -0.5319, 16.39, 0.6176, 18.31, -0.5434, 18.31, -1.048, 13.31, -4.827, 15.27, -2.425, 11.76, -0.6277, 16.34, 0.5115, 16.34, -0.6296, 18.35, -1.783, 19.17, -0.9981, 17.32, -0.9981, 17.41, -0.5319, 1.032, 0.5396, 0.9146, 0.6073, 1.032, 0.5396, 0.9146, -0.5319, 1.032, -0.4642, 0.9146, -6.015, 10.4, -2.887, 7.508, -2.767, 7.65, -2.887, 7.508, -6.015, 10.4, -6.135, 10.26, 1.111, 5.916, 1.799, 5.95, 1.119, 6.008, 1.5, 6.433, 1.067, 5.481, 1.748, 5.423, -0.3467, 11.16, 0.2306, 5.965, 0.2306, 11.16, 0.2306, 5.965, -0.3467, 11.16, -0.3467, 5.965, 1.197, 16.88, 1.724, 18.7, 1.062, 16.88, 1.724, 18.7, 1.197, 16.88, 1.84, 18.7, -0.5319, 1.032, -0.9661, 0.04527, -0.4642, 0.9146, -0.9661, 0.04527, -0.5319, 1.032, -1.102, 0.04527, -0.2306, 11.14, -0.1848, 12.25, -0.2144, 12.28, -0.1848, 12.25, -0.2306, 11.14, 0.3467, 11.14, -0.1848, 12.25, 0.3467, 11.14, 0.2346, 12.56, 0.1245, 12.72, -0.1469, 17.02, -0.2115, 12.48, -0.1469, 17.02, 0.1245, 12.72, 0.263, 17.02, 0.263, 17.02, 0.1245, 12.72, 0.1413, 12.68, 0.263, 17.02, 0.1413, 12.68, 0.2346, 12.56, 0.263, 17.02, 0.2346, 12.56, 0.3467, 11.14, -1.336, 7.258, -0.1748, 6.662, -0.1134, 6.706, 2.921, 11.26, 0.1836, 8.784, 0.4032, 8.563, 0.1836, 8.784, 2.921, 11.26, 1.101, 12.26, 0.2426, 17.02, -0.2509, 11.14, 0.3263, 11.14, -0.2509, 11.14, 0.2426, 17.02, -0.1672, 17.02, 0.5371, 20.57, -0.4617, 17.97, 0.5371, 17.97, -0.4617, 17.97, 0.5371, 20.57, -0.4617, 20.57, -0.2311, 8.964, -2.921, 11.26, -0.513, 8.681, -2.921, 11.26, -0.2311, 8.964, -1.101, 12.26, 0.5371, 16.37, -0.2952, 15.75, 0.3706, 15.75, -0.2952, 15.75, 0.5371, 16.37, -0.4617, 16.37, 2.939, 16.62, 0.5971, 13.74, 2.666, 14.32, 0.391, 15.72, -0.4413, 16.35, -0.2749, 15.72, -0.4413, 16.35, 0.391, 15.72, 0.5574, 16.35, -0.9458, 17.32, -1.081, 17.41, -1.081, 17.32, -1.081, 17.41, -0.9458, 17.32, -0.9458, 17.41, 0.6277, 17.32, -0.5115, 17.41, -0.5115, 17.32, -0.5115, 17.41, 0.6277, 17.32, 0.6277, 17.41, 0.5396, 13.45, -0.3187, 13.08, 0.3941, 13.08, -0.3187, 13.08, 0.5396, 13.45, -0.4642, 13.45, 1.812, 9.017, 0.4616, 8.903, 1.802, 8.831, 0.4616, 8.903, 1.812, 9.017, 0.4818, 8.935, 0.4818, 8.935, 1.812, 9.017, 0.4485, 9.089, -0.4144, 13.05, 0.4439, 13.43, -0.56, 13.43, 0.4439, 13.43, -0.4144, 13.05, 0.2983, 13.05, 0.3423, 20.01, -0.4617, 19.02, 0.5371, 19.02, -0.4617, 19.02, 0.3423, 20.01, -0.2669, 20.01, 0.4617, 20.57, -0.5371, 17.97, 0.4617, 17.97, -0.5371, 17.97, 0.4617, 20.57, -0.5371, 20.57, 0.2929, 12.28, 0.2899, 12.48, 0.1832, 12.39, -0.309, 5.965, 0.2683, 0.0, 0.2683, 5.965, 0.2683, 0.0, -0.309, 5.965, -0.309, 0.0, 0.5197, 19.05, -0.2843, 20.04, -0.479, 19.05, -0.2843, 20.04, 0.5197, 19.05, 0.325, 20.04, -0.3423, -0.4823, -0.3423, 0.5729, -0.6469, 0.04527, -0.3423, 0.5729, -0.3423, -0.4823, 0.2669, -0.4823, -0.3423, 0.5729, 0.2669, -0.4823, 0.2669, 0.5729, 0.2669, 0.5729, 0.2669, -0.4823, 0.5715, 0.04527, 0.2509, 15.57, -0.2426, 15.26, 0.1672, 15.26, -0.2426, 15.26, 0.2509, 15.57, -0.3263, 15.57, 0.5638, 10.69, 2.741, 13.57, 0.5419, 10.96, 2.741, 13.57, 0.5638, 10.69, 2.883, 13.45, -0.5465, 9.417, -3.297, 11.63, -0.5508, 9.171, -3.297, 11.63, -0.5465, 9.417, -3.173, 11.77, -1.714, 18.83, -1.16, 17.02, -1.024, 17.02, -1.16, 17.02, -1.714, 18.83, -1.852, 18.83, -1.529, 19.17, -0.1435, 17.32, -0.1435, 17.41, 0.1672, 17.03, -0.3263, 11.15, 0.2509, 11.15, -0.3263, 11.15, 0.1672, 17.03, -0.2426, 17.03, 3.269, 6.558, 3.172, 6.716, 1.797, 6.627, -0.2683, 11.15, 0.1832, 12.39, -0.1846, 17.03, 0.1832, 12.39, -0.2683, 11.15, 0.309, 11.15, 0.1832, 12.39, 0.309, 11.15, 0.2929, 12.28, 0.1832, 12.39, 0.2253, 17.03, -0.1846, 17.03, 0.2253, 17.03, 0.1832, 12.39, 0.2899, 12.48, -0.5197, 20.57, 0.479, 17.97, 0.479, 20.57, 0.479, 17.97, -0.5197, 20.57, -0.5197, 17.97, 4.565, 14.36, 2.78, 11.18, 2.902, 11.04, -0.5197, 16.38, 0.3126, 15.75, 0.479, 16.38, 0.3126, 15.75, -0.5197, 16.38, -0.3533, 15.75, -0.2144, 12.28, 0.1245, 12.72, -0.2115, 12.48, 0.1245, 12.72, -0.2144, 12.28, -0.1848, 12.25, 0.1245, 12.72, -0.1848, 12.25, 0.1413, 12.68, 0.1413, 12.68, -0.1848, 12.25, 0.2346, 12.56, 0.3126, 5.978, 1.102, 6.029, 0.2818, 6.072, 1.102, 6.029, 0.3126, 5.978, 1.097, 5.936, -0.4439, 16.27, 0.56, 18.2, -0.4713, 18.2, 0.56, 18.2, -0.4439, 16.27, 0.56, 16.27, -0.4321, 11.35, -3.132, 12.25, -0.4308, 11.31, -3.132, 12.25, -0.4321, 11.35, -2.975, 12.35, 0.309, 0.0, -0.2683, 5.965, -0.2683, 0.0, -0.2683, 5.965, 0.309, 0.0, 0.309, 5.965, 3.175, 8.218, 2.669, 10.23, 1.815, 8.345, 0.2683, 11.16, 0.2552, 10.93, 0.2683, 5.965, 0.2552, 10.93, 0.2683, 11.16, -0.07869, 11.15, -0.07869, 11.15, 0.2683, 11.16, -0.309, 11.16, -0.07869, 11.15, -0.309, 11.16, -0.135, 10.89, 0.2552, 10.93, -0.309, 5.965, 0.2683, 5.965, -0.309, 5.965, 0.2552, 10.93, 0.1252, 10.72, -0.309, 5.965, 0.1252, 10.72, -0.135, 10.89, -0.309, 5.965, -0.135, 10.89, -0.309, 11.16, -0.325, 20.0, 0.479, 19.02, 0.2843, 20.0, 0.479, 19.02, -0.325, 20.0, -0.5197, 19.02, -0.003162, 7.973, -0.2954, 7.824, -0.2244, 7.755, -0.2954, 7.824, -0.003162, 7.973, -0.06978, 8.008, -0.2954, 7.824, -0.06978, 8.008, -0.09348, 8.021, -0.2253, 17.02, 0.2683, 11.14, 0.1846, 17.02, 0.2683, 11.14, -0.2253, 17.02, -0.309, 11.14, -0.3933, 5.831, -1.068, 5.499, -0.2836, 5.54, -1.068, 5.499, -0.3933, 5.831, -1.531, 6.469, 1.069, 5.478, 0.3484, 5.784, 0.2482, 5.521, 0.3484, 5.784, 1.069, 5.478, 1.5, 6.43, -0.3467, 15.6, 0.1469, 15.28, 0.2306, 15.6, 0.1469, 15.28, -0.3467, 15.6, -0.263, 15.28, -0.07869, 11.15, 0.1252, 10.72, 0.2552, 10.93, 0.1252, 10.72, -0.07869, 11.15, -0.135, 10.89, 1.858, 18.79, 1.042, 16.99, 1.177, 16.99, 1.042, 16.99, 1.858, 18.79, 1.719, 18.79, -3.239, 14.29, -3.412, 14.22, -2.751, 13.01, 0.6277, 16.3, -0.5092, 18.23, -0.5115, 16.3, -0.5092, 18.23, 0.6277, 16.3, 0.6518, 18.23, 5.2, 14.93, 2.704, 11.48, 2.86, 11.38, 2.704, 11.48, 5.2, 14.93, 5.044, 15.03, 1.781, 18.81, 0.9661, 17.0, 1.102, 17.0, 0.9661, 17.0, 1.781, 18.81, 1.643, 18.81, -0.9835, 17.32, -1.119, 17.41, -1.119, 17.32, -1.119, 17.41, -0.9835, 17.32, -0.9835, 17.41, -0.5574, 20.57, 0.4413, 17.97, 0.4413, 20.57, 0.4413, 17.97, -0.5574, 20.57, -0.5574, 17.97, 0.3263, 15.61, -0.1672, 15.3, 0.2426, 15.3, -0.1672, 15.3, 0.3263, 15.61, -0.2509, 15.61, 1.042, 0.04527, 0.6073, -0.9413, 1.177, 0.04527, 0.6073, -0.9413, 1.042, 0.04527, 0.5396, -0.8241, 0.3767, 13.01, -0.4816, 13.38, -0.336, 13.01, -0.4816, 13.38, 0.3767, 13.01, 0.5223, 13.38, 0.3467, 5.965, -0.2306, 11.16, -0.2306, 5.965, -0.2306, 11.16, 0.3467, 5.965, 0.3467, 11.16, -1.273, -1.359, -1.719, -0.3457, -1.858, -0.3457, -1.719, -0.3457, -1.273, -1.359, -1.203, -1.239, 0.4402, 18.19, -0.56, 16.26, 0.4439, 16.26, -0.56, 16.26, 0.4402, 18.19, -0.5829, 18.19, 4.543, 14.35, 2.91, 11.01, 4.71, 14.26, -3.284, 8.405, -1.811, 8.462, -2.719, 10.41, -1.687, 0.5215, -1.316, 1.365, -1.803, 0.5215, -1.316, 1.365, -1.687, 0.5215, -1.258, 1.264, 1.815, 8.334, 0.4875, 8.55, 0.4519, 8.413, 0.4875, 8.55, 2.658, 10.23, 0.2701, 8.898, 2.658, 10.23, 0.4875, 8.55, 1.815, 8.334, -0.09515, 6.783, -1.342, 7.312, -0.1169, 6.766, -1.342, 7.312, -0.09515, 6.783, -1.274, 7.376, -0.5574, 16.36, 0.2749, 15.73, 0.4413, 16.36, 0.2749, 15.73, -0.5574, 16.36, -0.391, 15.73, -0.3126, 15.7, 0.5197, 16.33, -0.479, 16.33, 0.5197, 16.33, -0.3126, 15.7, 0.3533, 15.7, -0.5223, 17.41, 0.4816, 17.32, 0.4816, 17.41, 0.4816, 17.32, -0.5223, 17.41, -0.5223, 17.32, 0.5319, -0.9413, 0.9661, 0.04527, 0.4642, -0.8241, 0.9661, 0.04527, 0.5319, -0.9413, 1.102, 0.04527, -0.5223, 13.46, 0.336, 13.08, 0.4816, 13.46, 0.336, 13.08, -0.5223, 13.46, -0.3767, 13.08, 0.5396, -0.8241, -0.5319, -0.9413, 0.6073, -0.9413, -0.5319, -0.9413, 0.5396, -0.8241, -0.4642, -0.8241, 1.643, 0.4403, 1.201, 1.446, 1.132, 1.326, 1.201, 1.446, 1.643, 0.4403, 1.781, 0.4403, -0.5396, -0.8241, -0.7035, 0.04527, -1.042, 0.04527, -0.7035, 0.04527, -0.5396, -0.8241, -0.3706, -0.5313, -0.3706, -0.5313, -0.5396, -0.8241, 0.4642, -0.8241, -0.3706, -0.5313, 0.4642, -0.8241, 0.2952, -0.5313, 0.2952, -0.5313, 0.4642, -0.8241, 0.6281, 0.04527, 0.6281, 0.04527, 0.4642, -0.8241, 0.9661, 0.04527, -0.7035, 0.04527, -0.5396, 0.9146, -1.042, 0.04527, -0.5396, 0.9146, -0.7035, 0.04527, -0.3706, 0.6219, -0.5396, 0.9146, -0.3706, 0.6219, 0.4642, 0.9146, 0.4642, 0.9146, -0.3706, 0.6219, 0.2952, 0.6219, 0.4642, 0.9146, 0.2952, 0.6219, 0.6281, 0.04527, 0.4642, 0.9146, 0.6281, 0.04527, 0.9661, 0.04527, 0.56, 13.41, -0.2983, 13.04, 0.4144, 13.04, -0.2983, 13.04, 0.56, 13.41, -0.4439, 13.41, -0.1846, 15.25, 0.309, 15.57, -0.2683, 15.57, 0.309, 15.57, -0.1846, 15.25, 0.2253, 15.25, -0.5492, 16.28, 0.5876, 18.21, -0.5734, 18.21, 0.5876, 18.21, -0.5492, 16.28, 0.59, 16.28, 0.56, 17.32, -0.4439, 17.41, -0.4439, 17.32, -0.4439, 17.41, 0.56, 17.32, 0.56, 17.41, 0.5319, 17.41, -0.6073, 17.32, 0.5319, 17.32, -0.6073, 17.32, 0.5319, 17.41, -0.6073, 17.41, -0.59, 17.41, 0.5492, 17.32, 0.5492, 17.41, 0.5492, 17.32, -0.59, 17.41, -0.59, 17.32, 0.4642, 17.41, -0.5396, 17.32, 0.4642, 17.32, -0.5396, 17.32, 0.4642, 17.41, -0.5396, 17.41, 0.5319, -0.9413, -0.5396, -0.8241, -0.6073, -0.9413, -0.5396, -0.8241, 0.5319, -0.9413, 0.4642, -0.8241, 0.4642, 17.41, -0.5396, 17.32, 0.4642, 17.32, -0.5396, 17.32, 0.4642, 17.41, -0.5396, 17.41, 0.6073, 1.032, 1.042, 0.04527, 1.177, 0.04527, 1.042, 0.04527, 0.6073, 1.032, 0.5396, 0.9146, 1.177, 17.41, 1.042, 17.32, 1.177, 17.32, 1.042, 17.32, 1.177, 17.41, 1.042, 17.41, 1.197, 17.32, 1.062, 17.41, 1.062, 17.32, 1.062, 17.41, 1.197, 17.32, 1.197, 17.41, 0.1469, 17.02, -0.3467, 11.14, 0.2306, 11.14, -0.3467, 11.14, 0.1469, 17.02, -0.263, 17.02, 0.5223, 17.32, -0.4816, 17.41, -0.4816, 17.32, -0.4816, 17.41, 0.5223, 17.32, 0.5223, 17.41, -2.631, 14.33, -2.514, 12.97, -0.6084, 13.8, -1.16, 17.41, -1.024, 17.32, -1.024, 17.41, -1.024, 17.32, -1.16, 17.41, -1.16, 17.32, 0.9661, 0.04527, 0.5319, 1.032, 0.4642, 0.9146, 0.5319, 1.032, 0.9661, 0.04527, 1.102, 0.04527, 0.5197, 17.97, -0.479, 20.57, -0.479, 17.97, -0.479, 20.57, 0.5197, 17.97, 0.5197, 20.57, 0.4642, 13.39, -0.3941, 13.02, 0.3187, 13.02, -0.3941, 13.02, 0.4642, 13.39, -0.5396, 13.39, -0.309, 15.62, 0.1846, 15.3, 0.2683, 15.62, 0.1846, 15.3, -0.309, 15.62, -0.2253, 15.3, -0.56, 17.41, 0.4439, 17.32, 0.4439, 17.41, 0.4439, 17.32, -0.56, 17.41, -0.56, 17.32, 0.263, 15.27, -0.2306, 15.59, -0.1469, 15.27, -0.2306, 15.59, 0.263, 15.27, 0.3467, 15.59, -2.898, 16.63, -2.629, 14.33, -0.6065, 13.8, -0.9661, 17.41, -1.102, 17.32, -0.9661, 17.32, -1.102, 17.32, -0.9661, 17.41, -1.102, 17.41, -2.935, 14.4, -2.439, 13.06, -2.296, 13.18, 2.66, 14.31, 0.5922, 13.72, 2.497, 12.89, 0.4617, 16.33, -0.3706, 15.71, 0.2952, 15.71, -0.3706, 15.71, 0.4617, 16.33, -0.5371, 16.33, 0.5574, 17.97, -0.4413, 20.57, -0.4413, 17.97, -0.4413, 20.57, 0.5574, 17.97, 0.5574, 20.57, -0.9661, 0.04527, -0.5319, -0.9413, -0.4642, -0.8241, -0.5319, -0.9413, -0.9661, 0.04527, -1.102, 0.04527, 0.59, 17.32, -0.5492, 17.41, -0.5492, 17.32, -0.5492, 17.41, 0.59, 17.32, 0.59, 17.41, -1.042, 0.04527, -0.6073, 1.032, -1.177, 0.04527, -0.6073, 1.032, -1.042, 0.04527, -0.5396, 0.9146, -3.263, 14.33, -4.277, 16.42, -3.436, 14.26, -4.277, 16.42, -3.263, 14.33, -4.104, 16.49])
me_untitled_019.materials.append(mat_color_f17)
me_untitled_019.materials.append(mat_frontcolor_001)
me_untitled_019.materials.append(mat_color_d01_001)
me_untitled_019.use_remesh_preserve_volume = False
me_untitled_019.use_remesh_preserve_attributes = False
me_untitled_019.use_mirror_vertex_groups = False
me_untitled_019.update()
me_untitled_019.normals_split_custom_set([tuple(v) for v in zip(*[iter([-0.8474, 0.2064, -0.4892, -0.8474, 0.2064, -0.4892, -0.8474, 0.2064, -0.4892, -0.8474, 0.2064, -0.4892, -0.8474, 0.2064, -0.4892, -0.8474, 0.2064, -0.4892, 0.8478, 0.2038, 0.4895, 0.8478, 0.2038, 0.4895, 0.8478, 0.2038, 0.4895, 0.8478, 0.2038, 0.4895, 0.8478, 0.2038, 0.4895, 0.8478, 0.2038, 0.4895, -0.7127, -0.5823, -0.3912, -0.7127, -0.5823, -0.3912, -0.7127, -0.5823, -0.3912, -0.7127, -0.5823, -0.3912, -0.7127, -0.5823, -0.3912, -0.7127, -0.5823, -0.3912, -0.8259, 0.5583, 0.07827, -0.8259, 0.5583, 0.07827, -0.8259, 0.5583, 0.07827, 0.0, 0.2185, -0.9758, 0.0, 0.2185, -0.9758, 0.0, 0.2185, -0.9758, 0.0, 0.2185, -0.9758, 0.0, 0.2185, -0.9758, 0.0, 0.2185, -0.9758, 0.814, 0.3415, -0.4699, 0.814, 0.3415, -0.4699, 0.814, 0.3415, -0.4699, 0.814, 0.3415, -0.4699, 0.814, 0.3415, -0.4699, 0.814, 0.3415, -0.4699, -0.6522, -0.2173, 0.7262, -0.6522, -0.2172, 0.7262, -0.7912, -0.4067, 0.4568, -0.866, 0.0, 0.5, -0.866, 0.0, 0.5, -0.866, 0.0, 0.5, -0.866, 0.0, 0.5, -0.866, 0.0, 0.5, -0.866, 0.0, 0.5, -0.3413, -0.6056, 0.7189, -0.3413, -0.6056, 0.7189, -0.3413, -0.6056, 0.7189, -0.3413, -0.6056, 0.7189, -0.3413, -0.6056, 0.7189, -0.3413, -0.6056, 0.7189, 0.0, 0.0, -1.0, 0.0, 0.0, -1.0, 0.0, 0.0, -1.0, 0.0, 0.0, -1.0, 0.0, 0.0, -1.0, 0.0, 0.0, -1.0, 0.0, 0.3415, 0.9399, 0.0, 0.3415, 0.9399, 0.0, 0.3415, 0.9399, 0.0, 0.3415, 0.9399, 0.0, 0.3415, 0.9399, 0.0, 0.3415, 0.9399, 0.7892, 0.4119, 0.4556, 0.7892, 0.4119, 0.4556, 0.7892, 0.4119, 0.4556, 0.7892, 0.4119, 0.4556, 0.7892, 0.4119, 0.4556, 0.7892, 0.4119, 0.4556, -0.7914, 0.4061, -0.4569, -0.7914, 0.4061, -0.4569, -0.7914, 0.4061, -0.4569, -0.7914, 0.4061, -0.4569, -0.7914, 0.4061, -0.4569, -0.7914, 0.4061, -0.4569, 0.0, 1.0, 0.0, 0.0, 1.0, 0.0, 0.0, 1.0, 0.0, 0.0, 1.0, 0.0, 0.0, 1.0, 0.0, 0.0, 1.0, 0.0, 0.6527, -0.663, -0.3665, 0.6527, -0.663, -0.3665, 0.6527, -0.663, -0.3665, 0.0, -1.0, -3.203e-06, 0.0, -1.0, 1.602e-06, 0.0, -1.0, 2.024e-06, 0.0, -1.0, 1.602e-06, 0.0, -1.0, -3.203e-06, 0.0, -1.0, -2.836e-06, 0.0, -1.0, -2.836e-06, 0.0, -1.0, -3.203e-06, 0.0, -1.0, -6.647e-07, 0.0, -1.0, -2.836e-06, 0.0, -1.0, -6.647e-07, 0.0, -1.0, 1.76e-06, 0.0, -1.0, 1.76e-06, 0.0, -1.0, -6.647e-07, 0.0, -1.0, -1.602e-06, 0.0, -1.0, -1.602e-06, 0.0, -1.0, -6.647e-07, 0.0, -1.0, -2.024e-06, 0.0, -1.0, 1.602e-06, 0.0, -1.0, 4.048e-06, 0.0, -1.0, 2.024e-06, 0.0, -1.0, 4.048e-06, 0.0, -1.0, 1.602e-06, 0.0, -1.0, 3.203e-06, 0.0, -1.0, 4.048e-06, 0.0, -1.0, 3.203e-06, 0.0, -1.0, 8.45e-07, 0.0, -1.0, 8.45e-07, 0.0, -1.0, 3.203e-06, 0.0, -1.0, 0.0, 0.0, -1.0, 8.45e-07, 0.0, -1.0, 0.0, 0.0, -1.0, -1.602e-06, 0.0, -1.0, 8.45e-07, 0.0, -1.0, -1.602e-06, 0.0, -1.0, -2.024e-06, -0.5281, -0.8148, 0.2393, -0.5281, -0.8148, 0.2393, -0.5281, -0.8148, 0.2393, -0.3518, -0.4018, -0.8455, -0.3518, -0.4018, -0.8455, -0.3518, -0.4018, -0.8455, -0.3518, -0.4018, -0.8455, -0.3518, -0.4018, -0.8455, -0.3518, -0.4018, -0.8455, 0.0, 0.0, -1.0, 0.0, 0.0, -1.0, 0.0, 0.0, -1.0, 0.0, 0.0, -1.0, 0.0, 0.0, -1.0, 0.0, 0.0, -1.0, -0.6892, 0.4774, 0.545, -0.6892, 0.4774, 0.545, -0.6892, 0.4774, 0.545, -0.792, -0.4045, -0.4573, -0.792, -0.4045, -0.4573, -0.792, -0.4045, -0.4573, -0.792, -0.4045, -0.4573, -0.792, -0.4045, -0.4573, -0.792, -0.4045, -0.4573, 0.0, 0.0, 1.0, 0.0, 0.0, 1.0, 0.0, 0.0, 1.0, 0.0, 0.0, 1.0, 0.0, 0.0, 1.0, 1.034e-09, 0.0, 1.0, 0.0, 0.0, -1.0, 0.0, 0.0, -1.0, 0.0, 0.0, -1.0, 0.0, 0.0, -1.0, 0.0, 0.0, -1.0, 0.0, 0.0, -1.0, -0.8474, 0.2064, 0.4892, -0.8474, 0.2064, 0.4892, -0.8474, 0.2064, 0.4892, -0.8474, 0.2064, 0.4892, -0.8474, 0.2064, 0.4892, -0.8474, 0.2064, 0.4892, -0.369, 0.5949, -0.7141, -0.369, 0.5949, -0.7141, -0.369, 0.5949, -0.7141, 0.8475, 0.2059, 0.4893, 0.8475, 0.2059, 0.4893, 0.8475, 0.2059, 0.4893, 0.8475, 0.2059, 0.4893, 0.8475, 0.2059, 0.4893, 0.8475, 0.2059, 0.4893, 0.0, -1.0, 6.999e-06, 0.0, -1.0, -3.704e-07, 0.0, -1.0, -1.707e-06, 0.0, -1.0, -3.704e-07, 0.0, -1.0, 6.999e-06, 0.0, -1.0, -1.775e-06, 0.0, -1.0, -1.775e-06, 0.0, -1.0, 6.999e-06, 0.0, -1.0, -1.78e-06, 0.0, -1.0, -1.775e-06, 0.0, -1.0, -1.78e-06, 0.0, -1.0, -8.873e-07, 0.0, -1.0, -8.873e-07, 0.0, -1.0, -1.78e-06, 0.0, -1.0, 1.852e-07, 0.0, -1.0, 1.852e-07, 0.0, -1.0, -1.78e-06, 0.0, -1.0, -9.79e-07, 0.0, -1.0, -3.704e-07, 0.0, -1.0, -7.163e-06, 0.0, -1.0, -1.707e-06, 0.0, -1.0, -7.163e-06, 0.0, -1.0, -3.704e-07, 0.0, -1.0, 0.0, 0.0, -1.0, -7.163e-06, 0.0, -1.0, 0.0, 0.0, -1.0, -1.263e-06, 0.0, -1.0, -1.263e-06, 0.0, -1.0, 0.0, 0.0, -1.0, 1.775e-06, 0.0, -1.0, -1.263e-06, 0.0, -1.0, 1.775e-06, 0.0, -1.0, 1.852e-07, 0.0, -1.0, -1.263e-06, 0.0, -1.0, 1.852e-07, 0.0, -1.0, -9.79e-07, -0.6844, 0.6787, -0.2664, -0.6844, 0.6787, -0.2664, -0.6844, 0.6787, -0.2664, -0.6844, 0.6787, -0.2664, -0.6844, 0.6787, -0.2664, -0.6844, 0.6787, -0.2664, 0.0, 0.3956, 0.9184, 0.0, 0.3956, 0.9184, 0.0, 0.3956, 0.9184, 0.0, 0.3956, 0.9184, 0.0, 0.3956, 0.9184, 0.0, 0.3956, 0.9184, 0.0, 0.0, 1.0, -2.85e-08, 0.0, 1.0, 1.034e-09, 0.0, 1.0, -2.85e-08, 0.0, 1.0, 0.0, 0.0, 1.0, 0.0, 0.0, 1.0, 1.034e-09, 0.0, 1.0, -2.85e-08, 0.0, 1.0, -3.626e-08, 0.0, 1.0, -2.85e-08, 0.0, 1.0, 0.0, 0.0, 1.0, -6.508e-08, 0.0, 1.0, -6.508e-08, 0.0, 1.0, 0.0, 0.0, 1.0, -2.994e-08, 0.0, 1.0, 1.034e-09, 0.0, 1.0, -4.433e-08, 0.0, 1.0, 0.0, 0.0, 1.0, -4.433e-08, 0.0, 1.0, 1.034e-09, 0.0, 1.0, -3.626e-08, 0.0, 1.0, 0.0, 0.0, 1.0, -4.433e-08, 0.0, 1.0, -2.994e-08, 0.0, 1.0, 0.0, 0.0, 1.0, -2.994e-08, 0.0, 1.0, 0.0, 0.0, 1.0, 0.8259, -0.5583, -0.07827, 0.8259, -0.5583, -0.07827, 0.8259, -0.5583, -0.07827, 0.0, 0.3956, -0.9184, 0.0, 0.3956, -0.9184, 0.0, 0.3956, -0.9184, 0.0, 0.3956, -0.9184, 0.0, 0.3956, -0.9184, 0.0, 0.3956, -0.9184, -0.205, -0.6755, 0.7083, -0.205, -0.6755, 0.7083, -0.205, -0.6755, 0.7083, -0.8474, 0.2064, 0.4892, -0.8474, 0.2064, 0.4892, -0.8474, 0.2064, 0.4892, -0.8474, 0.2064, 0.4892, -0.8474, 0.2064, 0.4892, -0.8474, 0.2064, 0.4892, 0.866, 0.0, 0.5, 0.866, 0.0, 0.5, 0.866, 0.0, 0.5, 0.866, 0.0, 0.5, 0.866, 0.0, 0.5, 0.866, 0.0, 0.5, 0.113, -0.7228, -0.6817, 0.113, -0.7228, -0.6817, 0.113, -0.7228, -0.6817, 0.113, -0.7228, -0.6817, 0.113, -0.7228, -0.6817, 0.113, -0.7228, -0.6817, 0.0, 1.0, -8.43e-06, 0.0, 1.0, 1.107e-05, 0.0, 1.0, 1.227e-05, 0.0, 1.0, 1.107e-05, 0.0, 1.0, -8.43e-06, 0.0, 1.0, -1.083e-05, 0.0, 1.0, -2.069e-05, 0.0, 1.0, -2.27e-06, 0.0, 1.0, -2.182e-05, 0.0, 1.0, -2.27e-06, 0.0, 1.0, -2.069e-05, 0.0, 1.0, 0.0, 0.0, -0.3966, 0.918, 0.0, -0.3966, 0.918, 0.0, -0.3966, 0.918, 0.0, -0.3966, 0.918, 0.0, -0.3966, 0.918, 0.0, -0.3966, 0.918, 0.8475, 0.2059, -0.4893, 0.8475, 0.2059, -0.4893, 0.8475, 0.2059, -0.4893, 0.8475, 0.2059, -0.4893, 0.8475, 0.2059, -0.4893, 0.8475, 0.2059, -0.4893, 0.0, 0.2607, 0.9654, 0.0, 0.2607, 0.9654, 0.0, 0.2607, 0.9654, 0.0, 0.2607, 0.9654, 0.0, 0.2607, 0.9654, 0.0, 0.2607, 0.9654, 0.5131, 0.8019, -0.306, 0.5131, 0.8019, -0.306, 0.5131, 0.8019, -0.306, 0.5131, 0.8019, -0.306, 0.5131, 0.8019, -0.306, 0.5131, 0.8019, -0.306, -0.814, 0.3415, 0.4699, -0.814, 0.3415, 0.4699, -0.814, 0.3415, 0.4699, -0.814, 0.3415, 0.4699, -0.814, 0.3415, 0.4699, -0.814, 0.3415, 0.4699, 0.866, 0.0, -0.5, 0.866, 0.0, -0.5, 0.866, 0.0, -0.5, 0.866, 0.0, -0.5, 0.866, 0.0, -0.5, 0.866, 0.0, -0.5, 0.0, -0.3966, -0.918, 0.0, -0.3966, -0.918, 0.0, -0.3966, -0.918, 0.0, -0.3966, -0.918, 0.0, -0.3966, -0.918, 0.0, -0.3966, -0.918, 0.6892, -0.4774, -0.545, 0.6892, -0.4774, -0.545, 0.6892, -0.4774, -0.545, -0.7976, -0.3895, 0.4605, -0.7976, -0.3895, 0.4605, -0.7976, -0.3895, 0.4605, 0.4979, 0.0, 0.8672, 0.4979, 0.0, 0.8672, 0.4979, 0.0, 0.8672, 0.0, -1.0, -1.203e-06, 0.0, -1.0, 6.999e-06, 0.0, -1.0, 1.107e-05, 0.0, -1.0, 6.999e-06, 0.0, -1.0, -1.203e-06, 0.0, -1.0, -1.78e-06, 0.04723, 0.7802, -0.6237, 0.04723, 0.7802, -0.6237, 0.04723, 0.7802, -0.6237, 0.04723, 0.7802, -0.6237, 0.04723, 0.7802, -0.6237, 0.04723, 0.7802, -0.6237, -0.677, -0.6755, 0.2923, -0.677, -0.6755, 0.2923, -0.677, -0.6755, 0.2923, -0.6477, 0.6645, 0.3728, -0.6477, 0.6645, 0.3728, -0.6477, 0.6645, 0.3728, -0.866, 0.0, 0.5, -0.866, 0.0, 0.5, -0.866, 0.0, 0.5, -0.866, 0.0, 0.5, -0.866, 0.0, 0.5, -0.866, 0.0, 0.5, 0.8394, 0.2459, -0.4846, 0.8394, 0.2459, -0.4846, 0.8394, 0.2459, -0.4846, 0.8394, 0.2459, -0.4846, 0.8394, 0.2459, -0.4846, 0.8394, 0.2459, -0.4846, 0.0, -1.0, -1.203e-06, 0.0, -1.0, -9.79e-07, 0.0, -1.0, -1.78e-06, 0.0, -1.0, -9.79e-07, 0.0, -1.0, -1.203e-06, 0.0, -1.0, -1.417e-06, 0.8658, 0.02465, -0.4998, 0.8658, 0.02465, -0.4999, 0.8658, 0.02465, -0.4999, 0.8658, 0.02465, -0.4999, 0.8658, 0.02465, -0.4998, 0.8658, 0.02465, -0.4998, 0.8658, 0.02465, -0.4999, 0.8658, 0.02465, -0.4998, 0.8658, 0.02465, -0.4998, 0.8658, 0.02465, -0.4998, 0.8658, 0.02465, -0.4998, 0.8658, 0.02465, -0.4998, 0.8658, 0.02465, -0.4998, 0.8658, 0.02465, -0.4998, 0.8658, 0.02465, -0.4998, 0.8658, 0.02465, -0.4998, 0.8658, 0.02465, -0.4998, 0.8658, 0.02465, -0.4998, 0.8658, 0.02465, -0.4998, 0.8658, 0.02465, -0.4998, 0.8658, 0.02465, -0.4998, 0.8658, 0.02465, -0.4998, 0.8658, 0.02465, -0.4998, 0.8658, 0.02465, -0.4998, 0.3144, 0.5941, -0.7404, 0.3144, 0.5941, -0.7404, 0.3144, 0.5941, -0.7404, -0.359, -0.6317, -0.6871, -0.359, -0.6317, -0.6871, -0.359, -0.6317, -0.6871, -0.359, -0.6317, -0.6871, -0.359, -0.6317, -0.6871, -0.359, -0.6317, -0.6871, 0.0, 0.02465, -0.9997, 0.0, 0.02465, -0.9997, 0.0, 0.02465, -0.9997, 0.0, 0.02465, -0.9997, 0.0, 0.02465, -0.9997, 0.0, 0.02465, -0.9997, 0.0, 0.0, -1.0, 0.0, 0.0, -1.0, 0.0, 0.0, -1.0, 0.0, 0.0, -1.0, 0.0, 0.0, -1.0, 0.0, 0.0, -1.0, 0.359, 0.6317, 0.6871, 0.359, 0.6317, 0.6871, 0.359, 0.6317, 0.6871, 0.359, 0.6317, 0.6871, 0.359, 0.6317, 0.6871, 0.359, 0.6317, 0.6871, 0.0, -0.4597, -0.8881, 0.0, -0.4597, -0.8881, 0.0, -0.4597, -0.8881, 0.0, -0.4597, -0.8881, 0.0, -0.4597, -0.8881, 0.0, -0.4597, -0.8881, -0.574, -0.3519, -0.7394, -0.574, -0.3519, -0.7394, -0.574, -0.3519, -0.7394, 0.7691, -0.4597, -0.444, 0.7691, -0.4597, -0.444, 0.7691, -0.4597, -0.444, 0.7691, -0.4597, -0.444, 0.7691, -0.4597, -0.444, 0.7691, -0.4597, -0.444, 0.866, 0.0, -0.5, 0.866, 0.0, -0.5, 0.866, 0.0, -0.5, 0.866, 0.0, -0.5, 0.866, 0.0, -0.5, 0.866, 0.0, -0.5, 0.866, 0.0, -0.5, 0.866, 0.0, -0.5, 0.866, 0.0, -0.5, 0.866, 0.0, -0.5, 0.866, 0.0, -0.5, 0.866, 0.0, -0.5, 0.0, -0.6711, -0.7414, 0.0, -0.6711, -0.7414, 0.0, -0.6711, -0.7414, 0.0, -0.6711, -0.7414, 0.0, -0.6711, -0.7414, 0.0, -0.6711, -0.7414, -0.176, -0.6769, 0.7147, -0.176, -0.677, 0.7147, -0.176, -0.6769, 0.7147, -0.176, -0.677, 0.7147, -0.176, -0.6769, 0.7147, -0.176, -0.677, 0.7147, -0.176, -0.677, 0.7147, -0.176, -0.6769, 0.7147, -0.176, -0.677, 0.7147, -0.642, -0.6711, 0.3707, -0.642, -0.6711, 0.3707, -0.642, -0.6711, 0.3707, -0.642, -0.6711, 0.3707, -0.642, -0.6711, 0.3707, -0.642, -0.6711, 0.3707, 0.0, 0.3415, -0.9399, 0.0, 0.3415, -0.9399, 0.0, 0.3415, -0.9399, 0.0, 0.3415, -0.9399, 0.0, 0.3415, -0.9399, 0.0, 0.3415, -0.9399, 0.0, 0.0, 1.0, 0.0, 0.0, 1.0, 0.0, 0.0, 1.0, 0.0, 0.0, 1.0, 0.0, 0.0, 1.0, 0.0, 0.0, 1.0, 0.8658, 0.02465, 0.4998, 0.8658, 0.02465, 0.4998, 0.8658, 0.02465, 0.4998, -0.866, 0.0, -0.5, -0.866, 0.0, -0.5, -0.866, 0.0, -0.5, -0.866, 0.0, -0.5, -0.866, 0.0, -0.5, -0.866, 0.0, -0.5, 0.814, 0.3415, 0.4699, 0.814, 0.3415, 0.4699, 0.814, 0.3415, 0.4699, 0.814, 0.3415, 0.4699, 0.814, 0.3415, 0.4699, 0.814, 0.3415, 0.4699, 0.0, 1.0, 0.0, 0.0, 1.0, 0.0, 0.0, 1.0, 0.0, 0.0, 1.0, 0.0, 0.0, 1.0, 0.0, 0.0, 1.0, 0.0, 0.0, 1.0, 0.0, 0.0, 1.0, 0.0, 0.0, 1.0, 0.0, 0.0, 1.0, 0.0, 0.0, 1.0, 0.0, 0.0, 1.0, 0.0, 0.0, -0.4617, 0.887, 0.0, -0.4617, 0.887, 0.0, -0.4617, 0.887, 0.0, -0.4617, 0.887, 0.0, -0.4617, 0.887, 0.0, -0.4617, 0.887, 0.7824, 0.1977, -0.5906, 0.7824, 0.1977, -0.5906, 0.7824, 0.1977, -0.5906, 0.7824, 0.1977, -0.5906, 0.7824, 0.1977, -0.5906, 0.7824, 0.1977, -0.5906, -0.448, -0.5291, 0.7206, -0.448, -0.5291, 0.7206, -0.448, -0.5291, 0.7206, -0.448, -0.5291, 0.7206, -0.448, -0.5291, 0.7206, -0.448, -0.5291, 0.7206, -0.8474, 0.2064, -0.4892, -0.8474, 0.2064, -0.4892, -0.8474, 0.2064, -0.4892, -0.8474, 0.2064, -0.4892, -0.8474, 0.2064, -0.4892, -0.8474, 0.2064, -0.4892, -0.6522, -0.2173, 0.7262, -0.43, 0.0, 0.9028, -0.6522, -0.2172, 0.7262, 0.0, 0.02465, 0.9997, 0.0, 0.02465, 0.9997, 0.0, 0.02465, 0.9997, 0.0, 0.02465, 0.9997, 0.0, 0.02465, 0.9997, 0.0, 0.02465, 0.9997, -0.145, -0.8279, 0.5419, -0.145, -0.8279, 0.5419, -0.145, -0.8279, 0.5419, 0.8658, 0.02465, 0.4998, 0.8658, 0.02465, 0.4998, 0.8658, 0.02465, 0.4998, 0.8658, 0.02465, 0.4998, 0.8658, 0.02465, 0.4998, 0.8658, 0.02465, 0.4998, 0.8658, 0.02465, 0.4998, 0.8658, 0.02465, 0.4998, 0.8658, 0.02465, 0.4998, 0.8658, 0.02465, 0.4998, 0.8658, 0.02465, 0.4998, 0.8658, 0.02465, 0.4998, 0.8658, 0.02465, 0.4998, 0.8658, 0.02465, 0.4998, 0.8658, 0.02465, 0.4998, -0.866, 0.0, -0.5, -0.866, 0.0, -0.5, -0.866, 0.0, -0.5, -0.866, 0.0, -0.5, -0.866, 0.0, -0.5, -0.866, 0.0, -0.5, 0.4155, 0.551, -0.7237, 0.4155, 0.551, -0.7237, 0.4155, 0.551, -0.7237, -0.7691, -0.4597, -0.444, -0.7691, -0.4597, -0.444, -0.7691, -0.4597, -0.444, -0.7691, -0.4597, -0.444, -0.7691, -0.4597, -0.444, -0.7691, -0.4597, -0.444, 0.8658, 0.02465, -0.4999, 0.8658, 0.02465, -0.4998, 0.8658, 0.02465, -0.4998, 0.8658, 0.02465, -0.4998, 0.8658, 0.02465, -0.4999, 0.8658, 0.02465, -0.4999, 0.8658, 0.02465, -0.4998, 0.8658, 0.02465, -0.4999, 0.8658, 0.02465, -0.4998, 0.8658, 0.02465, -0.4998, 0.8658, 0.02465, -0.4999, 0.8658, 0.02465, -0.4998, -0.6634, -0.6769, 0.3188, -0.6634, -0.6769, 0.3188, -0.6634, -0.6769, 0.3188, -0.6634, -0.6769, 0.3188, -0.6634, -0.6769, 0.3188, -0.6634, -0.6769, 0.3188, 0.7917, 0.4053, -0.4571, 0.7917, 0.4053, -0.4571, 0.7917, 0.4053, -0.4571, 0.7917, 0.4053, -0.4571, 0.7917, 0.4053, -0.4571, 0.7917, 0.4053, -0.4571, -0.3484, 0.4412, -0.827, -0.3484, 0.4412, -0.827, -0.3484, 0.4412, -0.827, -0.3484, 0.4412, -0.827, -0.3484, 0.4412, -0.827, -0.3484, 0.4412, -0.827, 0.866, 0.0, 0.5, 0.866, 0.0, 0.5, 0.866, 0.0, 0.5, 0.866, 0.0, 0.5, 0.866, 0.0, 0.5, 0.866, 0.0, 0.5, -0.1046, 0.7347, 0.6703, -0.1046, 0.7347, 0.6703, -0.1046, 0.7347, 0.6703, -0.866, -4.266e-07, -0.5, -0.866, -6.72e-08, -0.5, -0.866, 1.649e-08, -0.5, -0.866, -6.72e-08, -0.5, -0.866, -4.266e-07, -0.5, -0.866, -3.792e-06, -0.5, -0.866, -3.792e-06, -0.5, -0.866, -4.266e-07, -0.5, -0.866, -1.078e-07, -0.5, -0.866, -3.792e-06, -0.5, -0.866, -1.078e-07, -0.5, -0.866, 3.582e-08, -0.5, -0.866, -6.72e-08, -0.5, -0.866, 1.501e-08, -0.5, -0.866, 1.649e-08, -0.5, -0.866, 1.501e-08, -0.5, -0.866, -6.72e-08, -0.5, -0.866, -1.266e-08, -0.5, -0.866, 1.501e-08, -0.5, -0.866, -1.266e-08, -0.5, -0.866, 3.582e-08, -0.5, -0.866, 1.501e-08, -0.5, -0.866, 3.582e-08, -0.5, -0.866, -1.078e-07, -0.5, -0.814, 0.3415, -0.4699, -0.814, 0.3415, -0.4699, -0.814, 0.3415, -0.4699, -0.814, 0.3415, -0.4699, -0.814, 0.3415, -0.4699, -0.814, 0.3415, -0.4699, -2.85e-08, 0.0, 1.0, -4.433e-08, 0.0, 1.0, -3.626e-08, 0.0, 1.0, -4.433e-08, 0.0, 1.0, -2.85e-08, 0.0, 1.0, -6.508e-08, 0.0, 1.0, -4.433e-08, 0.0, 1.0, -6.508e-08, 0.0, 1.0, -2.994e-08, 0.0, 1.0, -0.8658, 0.02465, -0.4998, -0.8658, 0.02465, -0.4998, -0.8658, 0.02465, -0.4998, -0.8658, 0.02465, -0.4998, -0.8658, 0.02465, -0.4998, -0.8658, 0.02465, -0.4998, 0.6516, -0.6611, -0.372, 0.6516, -0.6611, -0.372, 0.6516, -0.6611, -0.372, 0.6516, -0.6611, -0.372, 0.6516, -0.6611, -0.372, 0.6516, -0.6611, -0.372, -0.6482, 0.6653, 0.3704, -0.6482, 0.6653, 0.3704, -0.6482, 0.6653, 0.3704, -0.6482, 0.6653, 0.3704, -0.6482, 0.6653, 0.3704, -0.6482, 0.6653, 0.3704, -0.7682, -0.4617, 0.4435, -0.7682, -0.4617, 0.4435, -0.7682, -0.4617, 0.4435, -0.7682, -0.4617, 0.4435, -0.7682, -0.4617, 0.4435, -0.7682, -0.4617, 0.4435, -0.866, 2.361e-07, -0.5, -0.866, 2.378e-07, -0.5, -0.866, 2.41e-07, -0.5, -0.866, 2.378e-07, -0.5, -0.866, 2.361e-07, -0.5, -0.866, 2.32e-07, -0.5, 0.0, 0.2164, -0.9763, 0.0, 0.2164, -0.9763, 0.0, 0.2164, -0.9763, 0.0, 0.2164, -0.9763, 0.0, 0.2164, -0.9763, 0.0, 0.2164, -0.9763, -0.7044, -0.04575, 0.7083, -0.7044, -0.04575, 0.7083, -0.7044, -0.04575, 0.7083, 0.791, -0.407, -0.4567, 0.791, -0.407, -0.4567, 0.791, -0.407, -0.4567, 0.791, -0.407, -0.4567, 0.791, -0.407, -0.4567, 0.791, -0.407, -0.4567, 0.3009, -0.4957, 0.8147, 0.3009, -0.4957, 0.8147, 0.3009, -0.4957, 0.8147, 0.3009, -0.4957, 0.8147, 0.3009, -0.4957, 0.8147, 0.3009, -0.4957, 0.8147, 0.0, 0.2185, 0.9758, 0.0, 0.2185, 0.9758, 0.0, 0.2185, 0.9758, 0.0, 0.2185, 0.9758, 0.0, 0.2185, 0.9758, 0.0, 0.2185, 0.9758, 0.866, 0.0, 0.5, 0.866, 0.0, 0.5, 0.866, 0.0, 0.5, 0.866, 0.0, 0.5, 0.866, 0.0, 0.5, 0.866, 0.0, 0.5, -0.866, 0.0, 0.5, -0.866, 0.0, 0.5, -0.866, 0.0, 0.5, -0.866, 0.0, 0.5, -0.866, 0.0, 0.5, -0.866, 0.0, 0.5, 0.0, -0.4617, -0.887, 0.0, -0.4617, -0.887, 0.0, -0.4617, -0.887, 0.0, -0.4617, -0.887, 0.0, -0.4617, -0.887, 0.0, -0.4617, -0.887, 0.0, -1.0, -1.707e-06, 0.0, -1.0, -1.133e-05, 0.0, -1.0, -2.833e-06, 0.0, -1.0, -1.133e-05, 0.0, -1.0, -1.707e-06, 0.0, -1.0, -7.163e-06, 0.642, -0.6711, 0.3707, 0.642, -0.6711, 0.3707, 0.642, -0.6711, 0.3707, 0.642, -0.6711, 0.3707, 0.642, -0.6711, 0.3707, 0.642, -0.6711, 0.3707, 0.866, 0.0, -0.5, 0.866, 0.0, -0.5, 0.866, 0.0, -0.5, 0.866, 0.0, -0.5, 0.866, 0.0, -0.5, 0.866, 0.0, -0.5, 0.0, 1.0, -4.62e-06, 0.0, 1.0, 7.316e-06, 0.0, 1.0, 8.052e-06, 0.0, 1.0, 7.316e-06, 0.0, 1.0, -4.62e-06, 0.0, 1.0, -6.092e-06, -0.7914, 0.4061, 0.4569, -0.7914, 0.4061, 0.4569, -0.7914, 0.4061, 0.4569, -0.7914, 0.4061, 0.4569, -0.7914, 0.4061, 0.4569, -0.7914, 0.4061, 0.4569, 0.4255, 0.5566, -0.7135, 0.4255, 0.5566, -0.7135, 0.4255, 0.5566, -0.7135, 0.1322, -0.7297, -0.6708, 0.1322, -0.7297, -0.6708, 0.1322, -0.7297, -0.6708, 0.0, 1.0, 0.0, 0.0, 1.0, 0.0, 0.0, 1.0, 0.0, 0.0, 1.0, 0.0, 0.0, 1.0, 0.0, 0.0, 1.0, 0.0, -0.1095, 0.7363, 0.6678, -0.1095, 0.7363, 0.6678, -0.1095, 0.7363, 0.6678, -0.1095, 0.7363, 0.6678, -0.1095, 0.7363, 0.6678, -0.1095, 0.7362, 0.6678, -0.1095, 0.7363, 0.6678, -0.1095, 0.7363, 0.6678, -0.1095, 0.7363, 0.6678, 0.3233, 0.5828, -0.7455, 0.3234, 0.5828, -0.7455, 0.3233, 0.5828, -0.7455, 0.3234, 0.5828, -0.7455, 0.3233, 0.5828, -0.7455, 0.3234, 0.5828, -0.7455, -0.7691, -0.4597, 0.444, -0.7691, -0.4597, 0.444, -0.7691, -0.4597, 0.444, -0.7691, -0.4597, 0.444, -0.7691, -0.4597, 0.444, -0.7691, -0.4597, 0.444, 0.7691, -0.4597, 0.444, 0.7691, -0.4597, 0.444, 0.7691, -0.4597, 0.444, 0.7691, -0.4597, 0.444, 0.7691, -0.4597, 0.444, 0.7691, -0.4597, 0.444, -0.866, 0.0, -0.5, -0.866, 0.0, -0.5, -0.866, 0.0, -0.5, -0.866, 0.0, -0.5, -0.866, 0.0, -0.5, -0.866, 0.0, -0.5, 0.0, 1.0, -8.167e-06, 0.0, 1.0, 2.276e-06, 0.0, 1.0, -8.6e-06, 0.0, 1.0, 2.276e-06, 0.0, 1.0, -8.167e-06, 0.0, 1.0, 2.833e-06, -0.642, -0.6711, -0.3707, -0.642, -0.6711, -0.3707, -0.642, -0.6711, -0.3707, -0.642, -0.6711, -0.3707, -0.642, -0.6711, -0.3707, -0.642, -0.6711, -0.3707, 0.0, -1.0, -7.163e-06, 0.0, -1.0, -3.487e-06, 0.0, -1.0, -1.133e-05, 0.0, -1.0, -3.487e-06, 0.0, -1.0, -7.163e-06, 0.0, -1.0, -1.263e-06, 0.0, 1.0, -2.505e-06, 0.0, 1.0, 1.103e-06, 0.0, 1.0, 1.548e-06, 0.0, 1.0, 1.103e-06, 0.0, 1.0, -2.505e-06, 0.0, 1.0, -2.728e-06, 0.0, 1.0, 1.183e-05, 0.0, 1.0, -1.563e-07, 0.0, 1.0, -5.372e-06, 0.0, 1.0, -1.563e-07, 0.0, 1.0, 1.183e-05, 0.0, 1.0, 1.893e-07, 0.0, 1.0, 1.893e-07, 0.0, 1.0, 1.183e-05, 0.0, 1.0, -8.6e-06, 0.0, 1.0, 1.893e-07, 0.0, 1.0, -8.6e-06, 0.0, 1.0, -4.854e-06, 0.0, 1.0, -4.854e-06, 0.0, 1.0, -8.6e-06, 0.0, 1.0, 1.08e-06, 0.0, 1.0, 1.08e-06, 0.0, 1.0, -8.6e-06, 0.0, 1.0, 2.276e-06, 0.0, 1.0, -1.563e-07, 0.0, 1.0, -6.582e-07, 0.0, 1.0, -5.372e-06, 0.0, 1.0, -6.582e-07, 0.0, 1.0, -1.563e-07, 0.0, 1.0, -1.316e-06, 0.0, 1.0, -6.582e-07, 0.0, 1.0, -1.316e-06, 0.0, 1.0, 3.131e-06, 0.0, 1.0, 3.131e-06, 0.0, 1.0, -1.316e-06, 0.0, 1.0, 3.883e-06, 0.0, 1.0, 3.131e-06, 0.0, 1.0, 3.883e-06, 0.0, 1.0, 1.08e-06, 0.0, 1.0, 3.131e-06, 0.0, 1.0, 1.08e-06, 0.0, 1.0, 2.276e-06, 0.642, -0.6711, -0.3707, 0.642, -0.6711, -0.3707, 0.642, -0.6711, -0.3707, 0.642, -0.6711, -0.3707, 0.642, -0.6711, -0.3707, 0.642, -0.6711, -0.3707, 0.7682, -0.4617, 0.4435, 0.7682, -0.4617, 0.4435, 0.7682, -0.4617, 0.4435, 0.7682, -0.4617, 0.4435, 0.7682, -0.4617, 0.4435, 0.7682, -0.4617, 0.4435, 0.791, -0.407, 0.4567, 0.791, -0.407, 0.4567, 0.791, -0.407, 0.4567, 0.791, -0.407, 0.4567, 0.791, -0.407, 0.4567, 0.791, -0.407, 0.4567, 0.866, 0.0, -0.5, 0.866, 0.0, -0.5, 0.866, 0.0, -0.5, 0.866, 0.0, -0.5, 0.866, 0.0, -0.5, 0.866, 0.0, -0.5, 0.0, 0.0, 1.0, 0.0, 0.0, 1.0, 0.0, 0.0, 1.0, 0.0, 0.0, 1.0, 0.0, 0.0, 1.0, 0.0, 0.0, 1.0, -0.866, 0.0, -0.5, -0.866, 0.0, -0.5, -0.866, 0.0, -0.5, -0.866, 0.0, -0.5, -0.866, 0.0, -0.5, -0.866, 0.0, -0.5, 0.0, 0.0, 1.0, 0.0, 0.0, 1.0, 0.0, 0.0, 1.0, 0.0, 0.0, 1.0, 0.0, 0.0, 1.0, 0.0, 0.0, 1.0, 0.0, 1.0, -8.167e-06, 0.0, 1.0, 1.183e-05, 0.0, 1.0, 2.55e-05, 0.0, 1.0, 1.183e-05, 0.0, 1.0, -8.167e-06, 0.0, 1.0, -8.6e-06, 0.0, 0.0, 1.0, 0.0, 0.0, 1.0, 0.0, 0.0, 1.0, 0.0, 0.0, 1.0, 0.0, 0.0, 1.0, 0.0, 0.0, 1.0, 0.0, -1.0, 1.107e-05, 0.0, -1.0, -1.707e-06, 0.0, -1.0, -2.833e-06, 0.0, -1.0, -1.707e-06, 0.0, -1.0, 1.107e-05, 0.0, -1.0, 6.999e-06, 0.0, 0.0, -1.0, 0.0, 0.0, -1.0, 0.0, 0.0, -1.0, 0.0, 0.0, -1.0, 0.0, 0.0, -1.0, 0.0, 0.0, -1.0, 0.866, 0.0, -0.5, 0.866, 0.0, -0.5, 0.866, 0.0, -0.5, 0.866, 0.0, -0.5, 0.866, 0.0, -0.5, 0.866, 0.0, -0.5, -0.8658, 0.02465, 0.4998, -0.8658, 0.02465, 0.4998, -0.8658, 0.02465, 0.4998, -0.8658, 0.02465, 0.4998, -0.8658, 0.02465, 0.4998, -0.8658, 0.02465, 0.4998, 0.866, 0.0, 0.5, 0.866, 0.0, 0.5, 0.866, 0.0, 0.5, 0.866, 0.0, 0.5, 0.866, 0.0, 0.5, 0.866, 0.0, 0.5, 0.5783, 0.3502, 0.7369, 0.5783, 0.3502, 0.7369, 0.5783, 0.3502, 0.7369, -0.866, 0.0, -0.5, -0.866, 0.0, -0.5, -0.866, 0.0, -0.5, -0.866, 0.0, -0.5, -0.866, 0.0, -0.5, -0.866, 0.0, -0.5, 0.0, 1.0, 2.276e-06, 0.0, 1.0, 2.291e-06, 0.0, 1.0, 3.131e-06, 0.0, 1.0, 2.291e-06, 0.0, 1.0, 2.276e-06, 0.0, 1.0, 2.833e-06, 0.866, 0.0, 0.5, 0.866, 0.0, 0.5, 0.866, 0.0, 0.5, 0.866, 0.0, 0.5, 0.866, 0.0, 0.5, 0.866, 0.0, 0.5, 0.0, -0.6711, 0.7414, 0.0, -0.6711, 0.7414, 0.0, -0.6711, 0.7414, 0.0, -0.6711, 0.7414, 0.0, -0.6711, 0.7414, 0.0, -0.6711, 0.7414, -0.7682, -0.4617, -0.4435, -0.7682, -0.4617, -0.4435, -0.7682, -0.4617, -0.4435, -0.7682, -0.4617, -0.4435, -0.7682, -0.4617, -0.4435, -0.7682, -0.4617, -0.4435, -0.866, 0.0, 0.5, -0.866, 0.0, 0.5, -0.866, 0.0, 0.5, -0.866, 0.0, 0.5, -0.866, 0.0, 0.5, -0.866, 0.0, 0.5, 0.7682, -0.4617, -0.4435, 0.7682, -0.4617, -0.4435, 0.7682, -0.4617, -0.4435, 0.7682, -0.4617, -0.4435, 0.7682, -0.4617, -0.4435, 0.7682, -0.4617, -0.4435, 0.5782, 0.3525, 0.7358, 0.5782, 0.3525, 0.7358, 0.5782, 0.3525, 0.7358, 0.0, 0.0, -1.0, 0.0, 0.0, -1.0, 0.0, 0.0, -1.0, 0.0, 0.0, -1.0, 0.0, 0.0, -1.0, 0.0, 0.0, -1.0, -0.8159, -0.1451, 0.5597, -0.8159, -0.1451, 0.5597, -0.8159, -0.1451, 0.5597, -0.5741, -0.3572, -0.7368, -0.5741, -0.3572, -0.7368, -0.5741, -0.3572, -0.7368, 0.0, -0.4597, 0.8881, 0.0, -0.4597, 0.8881, 0.0, -0.4597, 0.8881, 0.0, -0.4597, 0.8881, 0.0, -0.4597, 0.8881, 0.0, -0.4597, 0.8881, 0.866, 0.0, -0.5, 0.866, 0.0, -0.5, 0.866, 0.0, -0.5, 0.866, 0.0, -0.5, 0.866, 0.0, -0.5, 0.866, 0.0, -0.5, 0.0, -1.0, -9.79e-07, 0.0, -1.0, -3.487e-06, 0.0, -1.0, -1.263e-06, 0.0, -1.0, -3.487e-06, 0.0, -1.0, -9.79e-07, 0.0, -1.0, -1.417e-06, 0.866, 0.0, 0.5, 0.866, 0.0, 0.5, 0.866, 0.0, 0.5, 0.866, 0.0, 0.5, 0.866, 0.0, 0.5, 0.866, 0.0, 0.5, 0.0, 1.0, -5.372e-06, 0.0, 1.0, -1.179e-06, 0.0, 1.0, -1.133e-05, 0.0, 1.0, -1.179e-06, 0.0, 1.0, -5.372e-06, 0.0, 1.0, -6.582e-07, -0.6956, -0.07346, 0.7147, -0.6956, -0.07346, 0.7147, -0.6956, -0.07346, 0.7147, -0.6956, -0.07346, 0.7147, -0.6956, -0.07346, 0.7147, -0.6956, -0.07346, 0.7147])] * 3)])

# ---- objects
ob_plant_corn_01_001 = bpy.data.objects.new('Plant_Corn_01.001', me_untitled_019)
ob_lamp = bpy.data.objects.new('Lamp', light_lamp)
ob_camera = bpy.data.objects.new('Camera', cam_camera)

# ---- transforms, parenting, visibility, modifiers, constraints
ob_plant_corn_01_001.location = (0.0, 0.0, 0.0)
ob_plant_corn_01_001.rotation_euler = (1.571, -0.0, 0.0)
ob_plant_corn_01_001.scale = (0.008558, 0.008558, 0.008558)
ob_plant_corn_01_001.color = (0.8, 0.8, 0.8, 1.0)
ob_plant_corn_01_001.lineart.crease_threshold = 0.0
ob_lamp.location = (4.076, 1.005, 5.904)
ob_lamp.rotation_euler = (0.6503, 0.05522, 1.866)
ob_lamp.lock_rotations_4d = False
ob_lamp.empty_display_type = 'ARROWS'
ob_lamp.color = (0.0, 0.0, 0.0, 0.0)
ob_lamp.lineart.crease_threshold = 0.0
ob_camera.location = (7.481, -6.508, 5.344)
ob_camera.rotation_euler = (1.109, 0.01082, 0.8149)
ob_camera.lock_rotations_4d = False
ob_camera.empty_display_type = 'ARROWS'
ob_camera.color = (0.0, 0.0, 0.0, 0.0)
ob_camera.display_type = 'WIRE'
ob_camera.lineart.crease_threshold = 0.0

# ---- collection membership
col_collection_1.objects.link(ob_plant_corn_01_001)
col_collection_1.objects.link(ob_lamp)
col_collection_1.objects.link(ob_camera)

# ---- scene / render settings (as saved in the file)
scene.camera = ob_camera
scene.frame_start = 1; scene.frame_end = 250; scene.frame_set(1)
scene.render.engine = 'BLENDER_EEVEE_NEXT'
scene.render.resolution_percentage = 50
scene.render.fps = 30
scene.render.dither_intensity = 0.0
scene.cycles.use_denoising = False
scene.cycles.samples = 10
scene.cycles.sampling_pattern = 'TABULATED_SOBOL'
scene.cycles.light_sampling_threshold = 0.0
scene.cycles.use_adaptive_sampling = False
scene.cycles.use_light_tree = False
scene.cycles.blur_glossy = 0.0
scene.cycles.pixel_filter_type = 'GAUSSIAN'
scene.cycles.sample_clamp_indirect = 0.0
scene.view_settings.view_transform = 'Standard'
bpy.context.view_layer.update()
